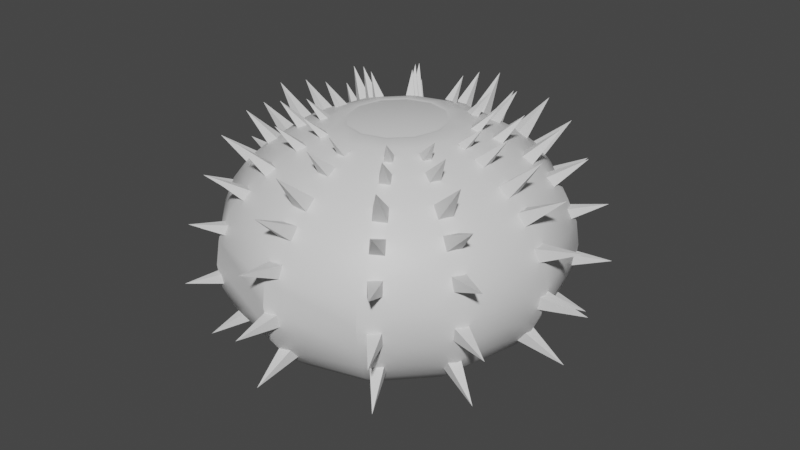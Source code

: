 # Source: RoundCactus.blend  (saved by Blender 3.6.11; exported with 4.5.12 LTS)
import bpy
from mathutils import Matrix  # noqa: F401  (used for matrix-valued properties, if any)

bpy.ops.wm.read_factory_settings(use_empty=True)
scene = bpy.context.scene
scene.name = 'Scene'

# ---- collections
col_collection = bpy.data.collections.new('Collection'); scene.collection.children.link(col_collection)

# ---- materials (node trees are filled in below, after node groups)
mat_material = bpy.data.materials.new('Material')

# ---- node groups
ng_auto_smooth = bpy.data.node_groups.new('Auto Smooth', 'GeometryNodeTree')
_s = ng_auto_smooth.interface.new_socket(name='Geometry', in_out='OUTPUT', socket_type='NodeSocketGeometry')
_s = ng_auto_smooth.interface.new_socket(name='Geometry', in_out='INPUT', socket_type='NodeSocketGeometry')
_s = ng_auto_smooth.interface.new_socket(name='Angle', in_out='INPUT', socket_type='NodeSocketFloat')
_s.subtype = 'ANGLE'
_s.min_value = 0.0
_s.max_value = 3.142
ng_auto_smooth.is_modifier = True
_N = ng_auto_smooth.nodes; _L = ng_auto_smooth.links
n0 = _N.new('NodeGroupOutput'); n0.name = 'Group Output'; n0.location = (480, -100)
n1 = _N.new('NodeGroupInput'); n1.name = 'Group Input'; n1.location = (-420, -300)
n2 = _N.new('NodeGroupInput'); n2.name = 'Group Input.001'; n2.location = (-60, -100)
n3 = _N.new('GeometryNodeSetShadeSmooth'); n3.name = 'Set Shade Smooth'; n3.location = (120, -100)
n3.domain = 'EDGE'
n4 = _N.new('GeometryNodeSetShadeSmooth'); n4.name = 'Set Shade Smooth.001'; n4.location = (300, -100)
n5 = _N.new('GeometryNodeInputMeshEdgeAngle'); n5.name = 'Edge Angle'; n5.location = (-420, -220)
n6 = _N.new('GeometryNodeInputEdgeSmooth'); n6.name = 'Is Edge Smooth'; n6.location = (-60, -160)
n7 = _N.new('GeometryNodeInputShadeSmooth'); n7.name = 'Is Face Smooth'; n7.location = (-240, -340)
n8 = _N.new('FunctionNodeBooleanMath'); n8.name = 'Boolean Math'; n8.location = (-60, -220)
n9 = _N.new('FunctionNodeCompare'); n9.name = 'Compare'; n9.location = (-240, -180)
n9.operation = 'LESS_EQUAL'
_L.new(n5.outputs[0], n9.inputs[0])
_L.new(n4.outputs[0], n0.inputs[0])
_L.new(n1.outputs[1], n9.inputs[1])
_L.new(n9.outputs[0], n8.inputs[0])
_L.new(n7.outputs[0], n8.inputs[1])
_L.new(n2.outputs[0], n3.inputs[0])
_L.new(n6.outputs[0], n3.inputs[1])
_L.new(n3.outputs[0], n4.inputs[0])
_L.new(n8.outputs[0], n3.inputs[2])
n0.is_active_output = True

# ---- material node trees
mat_material.use_nodes = True; mat_material.node_tree.nodes.clear()
_N = mat_material.node_tree.nodes; _L = mat_material.node_tree.links
n0 = _N.new('ShaderNodeBsdfPrincipled'); n0.name = 'Principled BSDF'; n0.location = (10, 300)
n0.distribution = 'GGX'
n0.subsurface_method = 'RANDOM_WALK_SKIN'
n0.inputs[3].default_value = 1.45
n0.inputs[27].default_value = (0.0, 0.0, 0.0, 1.0)
n0.inputs[28].default_value = 1.0
n1 = _N.new('ShaderNodeOutputMaterial'); n1.name = 'Material Output'; n1.location = (300, 300)
_L.new(n0.outputs[0], n1.inputs[0])
n1.is_active_output = True

# ---- world
world_world = bpy.data.worlds.new('World'); scene.world = world_world
world_world.use_nodes = True; world_world.node_tree.nodes.clear()
_N = world_world.node_tree.nodes; _L = world_world.node_tree.links
n0 = _N.new('ShaderNodeOutputWorld'); n0.name = 'World Output'; n0.location = (300, 300)
n1 = _N.new('ShaderNodeBackground'); n1.name = 'Background'; n1.location = (10, 300)
n1.inputs[0].default_value = (0.05088, 0.05088, 0.05088, 1.0)
_L.new(n1.outputs[0], n0.inputs[0])
n0.is_active_output = True
world_world.color = (0.05088, 0.05088, 0.05088)
world_world.use_sun_shadow = False
world_world.sun_shadow_jitter_overblur = 0.0

# ---- meshes
me_cylinder_010 = bpy.data.meshes.new('Cylinder.010')
me_cylinder_010.from_pydata([(0.007451, 0.2312, 0.06357), (-0.006021, 0.2781, 0.1315), (0.007826, 0.213, 0.07907), (-0.01645, 0.2307, 0.06356), (-0.01608, 0.2125, 0.07907), (0.007451, 0.2909, -0.09888), (-0.006021, 0.3727, -0.08779), (0.007826, 0.2901, -0.07499), (-0.01645, 0.2905, -0.09852), (-0.01608, 0.2897, -0.07463), (0.007451, 0.2845, -0.02327), (-0.006021, 0.359, 0.01209), (0.007826, 0.2765, -0.0007439), (-0.01645, 0.284, -0.02303), (-0.01608, 0.276, -0.000501), (0.007451, 0.2628, 0.02882), (-0.006021, 0.3229, 0.08547), (0.007826, 0.2483, 0.04778), (-0.01645, 0.2623, 0.02892), (-0.01608, 0.2478, 0.04788), (0.007451, 0.2587, -0.166), (-0.006021, 0.3388, -0.1859), (0.007826, 0.2668, -0.1435), (-0.01645, 0.2585, -0.1655), (-0.01608, 0.2666, -0.143), (0.2159, -0.01254, 0.06357), (0.2628, 0.000934, 0.1315), (0.1977, -0.01291, 0.07907), (0.2154, 0.01136, 0.06356), (0.1972, 0.01099, 0.07907), (0.2756, -0.01254, -0.09888), (0.3574, 0.000934, -0.08779), (0.2748, -0.01291, -0.07499), (0.2752, 0.01136, -0.09852), (0.2744, 0.01099, -0.07463), (0.2692, -0.01254, -0.02327), (0.3437, 0.000934, 0.01209), (0.2612, -0.01291, -0.0007439), (0.2687, 0.01136, -0.02303), (0.2607, 0.01099, -0.000501), (0.2475, -0.01254, 0.02882), (0.3075, 0.000934, 0.08547), (0.2329, -0.01291, 0.04778), (0.247, 0.01136, 0.02892), (0.2325, 0.01099, 0.04788), (0.2434, -0.01254, -0.166), (0.3235, 0.000934, -0.1859), (0.2515, -0.01291, -0.1435), (0.2432, 0.01136, -0.1655), (0.2513, 0.01099, -0.143), (0.1141, 0.1823, 0.06357), (0.1259, 0.2296, 0.1315), (0.1053, 0.1664, 0.07907), (0.09313, 0.1938, 0.06356), (0.08434, 0.1779, 0.07907), (0.144, 0.234, -0.09888), (0.1733, 0.3115, -0.08779), (0.1439, 0.2331, -0.07499), (0.1231, 0.2456, -0.09852), (0.123, 0.2448, -0.07463), (0.1408, 0.2284, -0.02327), (0.1665, 0.2997, 0.01209), (0.1371, 0.2213, -0.0007439), (0.1199, 0.24, -0.02303), (0.1162, 0.2329, -0.000501), (0.1299, 0.2097, 0.02882), (0.1483, 0.2684, 0.08547), (0.1229, 0.1969, 0.04778), (0.109, 0.2212, 0.02892), (0.102, 0.2084, 0.04788), (0.1279, 0.2061, -0.166), (0.1563, 0.2822, -0.1859), (0.1322, 0.2129, -0.1435), (0.1071, 0.2179, -0.1655), (0.1115, 0.2248, -0.143), (0.1804, 0.09197, 0.06357), (0.2148, 0.1266, 0.1315), (0.1647, 0.08276, 0.07907), (0.1683, 0.1126, 0.06356), (0.1526, 0.1034, 0.07907), (0.2325, 0.1211, -0.09888), (0.2973, 0.1728, -0.08779), (0.232, 0.1204, -0.07499), (0.2205, 0.1418, -0.09852), (0.22, 0.1411, -0.07463), (0.2269, 0.118, -0.02327), (0.2854, 0.1662, 0.01209), (0.2201, 0.1138, -0.0007439), (0.2149, 0.1386, -0.02303), (0.2081, 0.1344, -0.000501), (0.208, 0.1074, 0.02882), (0.2538, 0.1485, 0.08547), (0.1955, 0.09998, 0.04778), (0.1959, 0.128, 0.02892), (0.1834, 0.1206, 0.04788), (0.2044, 0.1054, -0.166), (0.2677, 0.1563, -0.1859), (0.2117, 0.109, -0.1435), (0.1926, 0.1262, -0.1655), (0.1998, 0.1298, -0.143), (-0.108, 0.1962, 0.06357), (-0.1448, 0.2282, 0.1315), (-0.09777, 0.1811, 0.07907), (-0.1278, 0.1827, 0.06356), (-0.1175, 0.1677, 0.07907), (-0.1405, 0.2462, -0.09888), (-0.1963, 0.3075, -0.08779), (-0.1398, 0.2458, -0.07499), (-0.1604, 0.2329, -0.09852), (-0.1596, 0.2325, -0.07463), (-0.137, 0.2409, -0.02327), (-0.1889, 0.2961, 0.01209), (-0.1323, 0.2344, -0.0007439), (-0.1568, 0.2275, -0.02303), (-0.1521, 0.221, -0.000501), (-0.1252, 0.2227, 0.02882), (-0.1692, 0.2657, 0.08547), (-0.117, 0.2107, 0.04778), (-0.145, 0.2093, 0.02892), (-0.1368, 0.1973, 0.04788), (-0.123, 0.2193, -0.166), (-0.1779, 0.2791, -0.1859), (-0.1271, 0.2263, -0.1435), (-0.1429, 0.2061, -0.1655), (-0.147, 0.2131, -0.143), (-0.1754, 0.1312, 0.06357), (-0.2229, 0.1427, 0.1315), (-0.1594, 0.1225, 0.07907), (-0.1868, 0.1102, 0.06356), (-0.1708, 0.1015, 0.07907), (-0.2273, 0.1607, -0.09888), (-0.3051, 0.1894, -0.08779), (-0.2265, 0.1606, -0.07499), (-0.2389, 0.1398, -0.09852), (-0.238, 0.1397, -0.07463), (-0.2218, 0.1575, -0.02327), (-0.2933, 0.1827, 0.01209), (-0.2146, 0.1539, -0.0007439), (-0.2332, 0.1365, -0.02303), (-0.2261, 0.1329, -0.000501), (-0.203, 0.1468, 0.02882), (-0.2618, 0.1648, 0.08547), (-0.1901, 0.14, 0.04778), (-0.2143, 0.1258, 0.02892), (-0.2015, 0.119, 0.04788), (-0.1994, 0.1448, -0.166), (-0.2757, 0.1727, -0.1859), (-0.2062, 0.1491, -0.1435), (-0.211, 0.1239, -0.1655), (-0.2179, 0.1283, -0.143), (-0.2148, 0.01427, 0.06357), (-0.2617, 0.0008003, 0.1315), (-0.1966, 0.01465, 0.07907), (-0.2143, -0.00963, 0.06356), (-0.1961, -0.009254, 0.07907), (-0.2745, 0.01427, -0.09888), (-0.3563, 0.0008003, -0.08779), (-0.2737, 0.01465, -0.07499), (-0.2742, -0.009629, -0.09852), (-0.2734, -0.009254, -0.07463), (-0.2681, 0.01427, -0.02327), (-0.3427, 0.0008003, 0.01209), (-0.2601, 0.01465, -0.0007439), (-0.2677, -0.009629, -0.02303), (-0.2597, -0.009254, -0.000501), (-0.2465, 0.01427, 0.02882), (-0.3065, 0.0008003, 0.08547), (-0.2319, 0.01465, 0.04778), (-0.246, -0.009629, 0.02892), (-0.2314, -0.009254, 0.04788), (-0.2424, 0.01427, -0.166), (-0.3224, 0.0008004, -0.1859), (-0.2505, 0.01465, -0.1435), (-0.2422, -0.009629, -0.1655), (-0.2503, -0.009254, -0.143), (-0.004367, -0.2297, 0.06357), (0.009105, -0.2766, 0.1315), (-0.004742, -0.2115, 0.07907), (0.01953, -0.2292, 0.06356), (0.01916, -0.211, 0.07907), (-0.004367, -0.2894, -0.09888), (0.009105, -0.3712, -0.08779), (-0.004742, -0.2886, -0.07499), (0.01953, -0.2891, -0.09852), (0.01916, -0.2883, -0.07463), (-0.004367, -0.283, -0.02327), (0.009105, -0.3576, 0.01209), (-0.004742, -0.275, -0.0007439), (0.01953, -0.2826, -0.02303), (0.01916, -0.2746, -0.000501), (-0.004367, -0.2614, 0.02882), (0.009105, -0.3214, 0.08547), (-0.004742, -0.2468, 0.04778), (0.01953, -0.2609, 0.02892), (0.01916, -0.2463, 0.04788), (-0.004367, -0.2572, -0.166), (0.009105, -0.3373, -0.1859), (-0.004742, -0.2653, -0.1435), (0.01953, -0.2571, -0.1655), (0.01916, -0.2652, -0.143), (-0.111, -0.1808, 0.06357), (-0.1228, -0.2282, 0.1315), (-0.1022, -0.1649, 0.07907), (-0.09004, -0.1924, 0.06356), (-0.08125, -0.1764, 0.07907), (-0.1409, -0.2325, -0.09888), (-0.1702, -0.31, -0.08779), (-0.1408, -0.2316, -0.07499), (-0.12, -0.2442, -0.09852), (-0.12, -0.2433, -0.07463), (-0.1377, -0.227, -0.02327), (-0.1634, -0.2983, 0.01209), (-0.134, -0.2198, -0.0007439), (-0.1168, -0.2386, -0.02303), (-0.1131, -0.2314, -0.000501), (-0.1268, -0.2082, 0.02882), (-0.1453, -0.2669, 0.08547), (-0.1199, -0.1954, 0.04778), (-0.1059, -0.2198, 0.02892), (-0.09893, -0.207, 0.04788), (-0.1248, -0.2047, -0.166), (-0.1532, -0.2807, -0.1859), (-0.1292, -0.2115, -0.1435), (-0.104, -0.2165, -0.1655), (-0.1084, -0.2233, -0.143), (-0.1773, -0.09051, 0.06357), (-0.2117, -0.1252, 0.1315), (-0.1616, -0.0813, 0.07907), (-0.1652, -0.1111, 0.06356), (-0.1495, -0.1019, 0.07907), (-0.2294, -0.1197, -0.09888), (-0.2942, -0.1714, -0.08779), (-0.2289, -0.1189, -0.07499), (-0.2174, -0.1403, -0.09852), (-0.2169, -0.1396, -0.07463), (-0.2238, -0.1165, -0.02327), (-0.2823, -0.1647, 0.01209), (-0.217, -0.1123, -0.0007439), (-0.2118, -0.1372, -0.02303), (-0.205, -0.1329, -0.000501), (-0.2049, -0.106, 0.02882), (-0.2508, -0.147, 0.08547), (-0.1924, -0.09852, 0.04778), (-0.1928, -0.1266, 0.02892), (-0.1803, -0.1191, 0.04788), (-0.2013, -0.104, -0.166), (-0.2647, -0.1548, -0.1859), (-0.2086, -0.1076, -0.1435), (-0.1895, -0.1247, -0.1655), (-0.1968, -0.1283, -0.143), (0.1111, -0.1947, 0.06357), (0.1479, -0.2267, 0.1315), (0.1009, -0.1797, 0.07907), (0.1309, -0.1813, 0.06356), (0.1206, -0.1662, 0.07907), (0.1436, -0.2448, -0.09888), (0.1994, -0.306, -0.08779), (0.1428, -0.2443, -0.07499), (0.1634, -0.2315, -0.09852), (0.1627, -0.231, -0.07463), (0.1401, -0.2394, -0.02327), (0.192, -0.2946, 0.01209), (0.1354, -0.2329, -0.000744), (0.1599, -0.226, -0.02303), (0.1552, -0.2195, -0.000501), (0.1283, -0.2212, 0.02882), (0.1723, -0.2643, 0.08547), (0.1201, -0.2092, 0.04778), (0.1481, -0.2078, 0.02892), (0.1398, -0.1958, 0.04788), (0.1261, -0.2178, -0.166), (0.181, -0.2776, -0.1859), (0.1302, -0.2248, -0.1435), (0.146, -0.2046, -0.1655), (0.1501, -0.2116, -0.143), (0.1785, -0.1298, 0.06357), (0.226, -0.1412, 0.1315), (0.1625, -0.1211, 0.07907), (0.1899, -0.1087, 0.06356), (0.1739, -0.1001, 0.07907), (0.2304, -0.1592, -0.09888), (0.3082, -0.188, -0.08779), (0.2295, -0.1592, -0.07499), (0.2419, -0.1383, -0.09852), (0.2411, -0.1382, -0.07463), (0.2249, -0.1561, -0.02327), (0.2964, -0.1812, 0.01209), (0.2177, -0.1525, -0.0007439), (0.2363, -0.1351, -0.02303), (0.2291, -0.1315, -0.000501), (0.206, -0.1454, 0.02882), (0.2649, -0.1633, 0.08547), (0.1932, -0.1385, 0.04778), (0.2174, -0.1244, 0.02892), (0.2046, -0.1175, 0.04788), (0.2025, -0.1434, -0.166), (0.2788, -0.1712, -0.1859), (0.2093, -0.1477, -0.1435), (0.2141, -0.1225, -0.1655), (0.221, -0.1268, -0.143), (0.006069, 0.1788, 0.09797), (-0.00434, 0.215, 0.1504), (0.006359, 0.1647, 0.1099), (-0.0124, 0.1784, 0.09796), (-0.01211, 0.1643, 0.1099), (0.1671, -0.009516, 0.09797), (0.2033, 0.0008928, 0.1504), (0.153, -0.009806, 0.1099), (0.1667, 0.008951, 0.09796), (0.1527, 0.008661, 0.1099), (0.08844, 0.141, 0.09797), (0.09759, 0.1776, 0.1504), (0.08165, 0.1287, 0.1099), (0.07226, 0.1499, 0.09796), (0.06547, 0.1376, 0.1099), (0.1397, 0.07123, 0.09797), (0.1662, 0.09801, 0.1504), (0.1276, 0.06411, 0.1099), (0.1303, 0.08716, 0.09796), (0.1182, 0.08004, 0.1099), (-0.08313, 0.1517, 0.09797), (-0.1116, 0.1765, 0.1504), (-0.07523, 0.1401, 0.1099), (-0.0984, 0.1414, 0.09796), (-0.09051, 0.1297, 0.1099), (-0.1352, 0.1015, 0.09797), (-0.1719, 0.1104, 0.1504), (-0.1229, 0.09485, 0.1099), (-0.144, 0.0853, 0.09796), (-0.1317, 0.07861, 0.1099), (-0.1657, 0.0112, 0.09797), (-0.2019, 0.0007895, 0.1504), (-0.1516, 0.01149, 0.1099), (-0.1653, -0.007269, 0.09796), (-0.1512, -0.006979, 0.1099), (-0.003062, -0.1773, 0.09797), (0.007347, -0.2136, 0.1504), (-0.003352, -0.1633, 0.1099), (0.0154, -0.1769, 0.09796), (0.01511, -0.1629, 0.1099), (-0.08543, -0.1396, 0.09797), (-0.09458, -0.1761, 0.1504), (-0.07864, -0.1272, 0.1099), (-0.06926, -0.1485, 0.09796), (-0.06247, -0.1362, 0.1099), (-0.1367, -0.06976, 0.09797), (-0.1632, -0.09654, 0.1504), (-0.1246, -0.06264, 0.1099), (-0.1273, -0.08569, 0.09796), (-0.1152, -0.07857, 0.1099), (0.08613, -0.1503, 0.09797), (0.1146, -0.175, 0.1504), (0.07823, -0.1386, 0.1099), (0.1014, -0.1399, 0.09796), (0.09351, -0.1283, 0.1099), (0.1383, -0.1001, 0.09797), (0.1749, -0.1089, 0.1504), (0.1259, -0.09338, 0.1099), (0.147, -0.08383, 0.09796), (0.1347, -0.07714, 0.1099), (0.005027, 0.1393, 0.1158), (-0.003074, 0.1675, 0.1566), (0.005253, 0.1284, 0.1251), (-0.009345, 0.139, 0.1158), (-0.009119, 0.1281, 0.1251), (0.1303, -0.007239, 0.1158), (0.1586, 0.0008618, 0.1566), (0.1194, -0.007465, 0.1251), (0.13, 0.007133, 0.1158), (0.1191, 0.006908, 0.1251), (0.06913, 0.1099, 0.1158), (0.07625, 0.1384, 0.1566), (0.06385, 0.1003, 0.1251), (0.05654, 0.1169, 0.1158), (0.05126, 0.1073, 0.1251), (0.109, 0.0556, 0.1158), (0.1297, 0.07644, 0.1566), (0.09959, 0.05006, 0.1251), (0.1017, 0.068, 0.1158), (0.09231, 0.06246, 0.1251), (-0.06439, 0.1183, 0.1158), (-0.08654, 0.1375, 0.1566), (-0.05824, 0.1092, 0.1251), (-0.07628, 0.1102, 0.1158), (-0.07013, 0.1011, 0.1251), (-0.105, 0.0792, 0.1158), (-0.1335, 0.08609, 0.1566), (-0.09533, 0.07399, 0.1251), (-0.1118, 0.06655, 0.1158), (-0.1022, 0.06134, 0.1251), (-0.1286, 0.008882, 0.1158), (-0.1568, 0.0007814, 0.1566), (-0.1177, 0.009108, 0.1251), (-0.1283, -0.00549, 0.1158), (-0.1174, -0.005264, 0.1251), (-0.002079, -0.1378, 0.1158), (0.006022, -0.166, 0.1566), (-0.002305, -0.1269, 0.1251), (0.01229, -0.1375, 0.1158), (0.01207, -0.1266, 0.1251), (-0.06619, -0.1084, 0.1158), (-0.0733, -0.1369, 0.1566), (-0.0609, -0.09886, 0.1251), (-0.0536, -0.1154, 0.1158), (-0.04831, -0.1058, 0.1251), (-0.1061, -0.05413, 0.1158), (-0.1267, -0.07497, 0.1566), (-0.09664, -0.04859, 0.1251), (-0.0988, -0.06652, 0.1158), (-0.08936, -0.06098, 0.1251), (0.06734, -0.1168, 0.1158), (0.08949, -0.136, 0.1566), (0.06119, -0.1077, 0.1251), (0.07923, -0.1087, 0.1158), (0.07308, -0.09965, 0.1251), (0.1079, -0.07772, 0.1158), (0.1364, -0.08461, 0.1566), (0.09828, -0.07251, 0.1251), (0.1147, -0.06508, 0.1158), (0.1051, -0.05987, 0.1251), (-0.002667, 0.213, 0.0825), (-0.002667, 0.2507, 0.05061), (-0.002667, 0.2507, -0.1832), (-0.002667, 0.167, -0.2413), (0.03538, 0.06786, 0.1344), (0.05249, 0.09904, 0.1281), (0.0774, 0.1444, 0.1087), (0.09924, 0.1842, 0.0825), (0.1172, 0.2169, 0.05061), (0.1305, 0.2412, 0.01422), (0.1387, 0.2561, -0.02526), (0.1415, 0.2612, -0.06631), (0.1387, 0.2561, -0.1074), (0.1305, 0.2412, -0.1469), (0.1172, 0.2169, -0.1832), (0.09924, 0.1842, -0.2151), (0.0774, 0.1444, -0.2413), (0.05249, 0.09904, -0.2582), (0.03478, 0.06678, -0.2624), (0.06323, 0.03856, 0.1344), (0.09286, 0.05656, 0.1281), (0.136, 0.08277, 0.1087), (0.1738, 0.1057, 0.0825), (0.2049, 0.1246, 0.05061), (0.228, 0.1386, 0.01422), (0.2422, 0.1472, -0.02526), (0.247, 0.1502, -0.06631), (0.2422, 0.1472, -0.1074), (0.228, 0.1386, -0.1469), (0.2049, 0.1246, -0.1832), (0.1738, 0.1057, -0.2151), (0.136, 0.08277, -0.2413), (0.09286, 0.05656, -0.2582), (0.0622, 0.03793, -0.2624), (0.07342, -0.001464, 0.1344), (0.1076, -0.001464, 0.1281), (0.1575, -0.001464, 0.1087), (0.2012, -0.001464, 0.0825), (0.237, -0.001464, 0.05061), (0.2636, -0.001464, 0.01422), (0.28, -0.001464, -0.02526), (0.2856, -0.001464, -0.06631), (0.28, -0.001464, -0.1074), (0.2636, -0.001464, -0.1469), (0.237, -0.001464, -0.1832), (0.2012, -0.001464, -0.2151), (0.1575, -0.001464, -0.2413), (0.1076, -0.001464, -0.2582), (0.07223, -0.001464, -0.2624), (0.06323, -0.04149, 0.1344), (0.09286, -0.05949, 0.1281), (0.136, -0.0857, 0.1087), (0.1738, -0.1087, 0.0825), (0.2049, -0.1275, 0.05061), (0.228, -0.1415, 0.01422), (0.2422, -0.1502, -0.02526), (0.247, -0.1531, -0.06631), (0.2422, -0.1502, -0.1074), (0.228, -0.1415, -0.1469), (0.2049, -0.1275, -0.1832), (0.1738, -0.1087, -0.2151), (0.136, -0.0857, -0.2413), (0.09286, -0.05949, -0.2582), (0.0622, -0.04086, -0.2624), (0.03538, -0.07079, 0.1344), (0.05249, -0.102, 0.1281), (0.0774, -0.1474, 0.1087), (0.09924, -0.1872, 0.0825), (0.1172, -0.2198, 0.05061), (0.1305, -0.2441, 0.01422), (0.1387, -0.259, -0.02526), (0.1415, -0.2641, -0.06631), (0.1387, -0.259, -0.1074), (0.1305, -0.2441, -0.1469), (0.1172, -0.2198, -0.1832), (0.09924, -0.1872, -0.2151), (0.0774, -0.1474, -0.2413), (0.05249, -0.102, -0.2582), (0.03478, -0.0697, -0.2624), (-0.002667, -0.08151, 0.1344), (-0.002667, -0.1175, 0.1281), (-0.002667, -0.1699, 0.1087), (-0.002667, -0.2159, 0.0825), (-0.002667, -0.2536, 0.05061), (-0.002667, -0.2816, 0.01422), (-0.002667, -0.2989, -0.02526), (-0.002667, -0.3047, -0.06631), (-0.002667, -0.2989, -0.1074), (-0.002667, -0.2816, -0.1469), (-0.002667, -0.2536, -0.1832), (-0.002667, -0.2159, -0.2151), (-0.002667, -0.1699, -0.2413), (-0.002667, -0.1175, -0.2582), (-0.002667, -0.08026, -0.2624), (-0.04071, -0.07079, 0.1344), (-0.05782, -0.102, 0.1281), (-0.08274, -0.1474, 0.1087), (-0.1046, -0.1872, 0.0825), (-0.1225, -0.2198, 0.05061), (-0.1358, -0.2441, 0.01422), (-0.144, -0.259, -0.02526), (-0.1468, -0.2641, -0.06631), (-0.144, -0.259, -0.1074), (-0.1358, -0.2441, -0.1469), (-0.1225, -0.2198, -0.1832), (-0.1046, -0.1872, -0.2151), (-0.08274, -0.1474, -0.2413), (-0.05782, -0.102, -0.2582), (-0.04012, -0.0697, -0.2624), (-0.06856, -0.04149, 0.1344), (-0.09819, -0.05949, 0.1281), (-0.1414, -0.0857, 0.1087), (-0.1792, -0.1087, 0.0825), (-0.2102, -0.1275, 0.05061), (-0.2333, -0.1415, 0.01422), (-0.2475, -0.1502, -0.02526), (-0.2523, -0.1531, -0.06631), (-0.2475, -0.1502, -0.1074), (-0.2333, -0.1415, -0.1469), (-0.2102, -0.1275, -0.1832), (-0.1792, -0.1087, -0.2151), (-0.1414, -0.0857, -0.2413), (-0.09819, -0.05949, -0.2582), (-0.06753, -0.04086, -0.2624), (-0.07876, -0.001464, 0.1344), (-0.113, -0.001464, 0.1281), (-0.1628, -0.001464, 0.1087), (-0.2065, -0.001464, 0.0825), (-0.2423, -0.001464, 0.05061), (-0.269, -0.001464, 0.01422), (-0.2854, -0.001464, -0.02526), (-0.2909, -0.001464, -0.06631), (-0.2854, -0.001464, -0.1074), (-0.269, -0.001464, -0.1469), (-0.2423, -0.001464, -0.1832), (-0.2065, -0.001464, -0.2151), (-0.1628, -0.001464, -0.2413), (-0.113, -0.001464, -0.2582), (-0.07757, -0.001464, -0.2624), (-0.06856, 0.03856, 0.1344), (-0.09819, 0.05656, 0.1281), (-0.1414, 0.08277, 0.1087), (-0.1792, 0.1057, 0.0825), (-0.2102, 0.1246, 0.05061), (-0.2333, 0.1386, 0.01422), (-0.2475, 0.1472, -0.02526), (-0.2523, 0.1502, -0.06631), (-0.2475, 0.1472, -0.1074), (-0.2333, 0.1386, -0.1469), (-0.2102, 0.1246, -0.1832), (-0.1792, 0.1057, -0.2151), (-0.1414, 0.08277, -0.2413), (-0.09819, 0.05656, -0.2582), (-0.06753, 0.03793, -0.2624), (-0.04071, 0.06786, 0.1344), (-0.05782, 0.09904, 0.1281), (-0.08274, 0.1444, 0.1087), (-0.1046, 0.1842, 0.0825), (-0.1225, 0.2169, 0.05061), (-0.1358, 0.2412, 0.01422), (-0.144, 0.2561, -0.02526), (-0.1468, 0.2612, -0.06631), (-0.144, 0.2561, -0.1074), (-0.1358, 0.2412, -0.1469), (-0.1225, 0.2169, -0.1832), (-0.1046, 0.1842, -0.2151), (-0.08274, 0.1444, -0.2413), (-0.05782, 0.09904, -0.2582), (-0.04012, 0.06678, -0.2624), (-0.002667, 0.07859, 0.1344), (-0.002667, 0.1146, 0.1281), (-0.002667, 0.167, 0.1087), (-0.002667, 0.2787, 0.01422), (-0.002667, 0.296, -0.02526), (-0.002667, 0.3018, -0.06631), (-0.002667, 0.296, -0.1074), (-0.002667, 0.2787, -0.1469), (-0.002667, 0.213, -0.2151), (-0.002667, 0.1146, -0.2582), (-0.002667, 0.07733, -0.2624), (0.03948, 0.07534, 0.1343), (0.07034, 0.04288, 0.1343), (0.08163, -0.001464, 0.1343), (0.07034, -0.04581, 0.1343), (0.03948, -0.07827, 0.1343), (-0.002667, -0.09015, 0.1343), (-0.04482, -0.07827, 0.1343), (-0.07567, -0.04581, 0.1343), (-0.08697, -0.001464, 0.1343), (-0.07567, 0.04288, 0.1343), (-0.04482, 0.07534, 0.1343), (-0.002667, 0.08722, 0.1343), (0.06505, 0.03967, 0.1337), (0.03643, 0.06978, 0.1337), (0.07553, -0.001464, 0.1337), (0.06505, -0.0426, 0.1337), (0.03643, -0.07271, 0.1337), (-0.002667, -0.08373, 0.1337), (-0.04177, -0.07271, 0.1337), (-0.07039, -0.0426, 0.1337), (-0.08087, -0.001464, 0.1337), (-0.07039, 0.03967, 0.1337), (-0.04177, 0.06978, 0.1337), (-0.002667, 0.0808, 0.1337), (0.03802, 0.07268, 0.1336), (0.06781, 0.04134, 0.1336), (0.07871, -0.001464, 0.1336), (0.06781, -0.04427, 0.1336), (0.03802, -0.07561, 0.1336), (-0.002667, -0.08708, 0.1336), (-0.04336, -0.07561, 0.1336), (-0.07315, -0.04427, 0.1336), (-0.08405, -0.001464, 0.1336), (-0.07315, 0.04134, 0.1336), (-0.04336, 0.07268, 0.1336), (-0.002667, 0.08415, 0.1336)], [], [(0, 1, 2), (2, 1, 4), (4, 1, 3), (3, 1, 0), (2, 4, 3, 0), (5, 6, 7), (7, 6, 9), (9, 6, 8), (8, 6, 5), (7, 9, 8, 5), (10, 11, 12), (12, 11, 14), (14, 11, 13), (13, 11, 10), (12, 14, 13, 10), (15, 16, 17), (17, 16, 19), (19, 16, 18), (18, 16, 15), (17, 19, 18, 15), (20, 21, 22), (22, 21, 24), (24, 21, 23), (23, 21, 20), (22, 24, 23, 20), (25, 26, 27), (27, 26, 29), (29, 26, 28), (28, 26, 25), (27, 29, 28, 25), (30, 31, 32), (32, 31, 34), (34, 31, 33), (33, 31, 30), (32, 34, 33, 30), (35, 36, 37), (37, 36, 39), (39, 36, 38), (38, 36, 35), (37, 39, 38, 35), (40, 41, 42), (42, 41, 44), (44, 41, 43), (43, 41, 40), (42, 44, 43, 40), (45, 46, 47), (47, 46, 49), (49, 46, 48), (48, 46, 45), (47, 49, 48, 45), (50, 51, 52), (52, 51, 54), (54, 51, 53), (53, 51, 50), (52, 54, 53, 50), (55, 56, 57), (57, 56, 59), (59, 56, 58), (58, 56, 55), (57, 59, 58, 55), (60, 61, 62), (62, 61, 64), (64, 61, 63), (63, 61, 60), (62, 64, 63, 60), (65, 66, 67), (67, 66, 69), (69, 66, 68), (68, 66, 65), (67, 69, 68, 65), (70, 71, 72), (72, 71, 74), (74, 71, 73), (73, 71, 70), (72, 74, 73, 70), (75, 76, 77), (77, 76, 79), (79, 76, 78), (78, 76, 75), (77, 79, 78, 75), (80, 81, 82), (82, 81, 84), (84, 81, 83), (83, 81, 80), (82, 84, 83, 80), (85, 86, 87), (87, 86, 89), (89, 86, 88), (88, 86, 85), (87, 89, 88, 85), (90, 91, 92), (92, 91, 94), (94, 91, 93), (93, 91, 90), (92, 94, 93, 90), (95, 96, 97), (97, 96, 99), (99, 96, 98), (98, 96, 95), (97, 99, 98, 95), (100, 101, 102), (102, 101, 104), (104, 101, 103), (103, 101, 100), (102, 104, 103, 100), (105, 106, 107), (107, 106, 109), (109, 106, 108), (108, 106, 105), (107, 109, 108, 105), (110, 111, 112), (112, 111, 114), (114, 111, 113), (113, 111, 110), (112, 114, 113, 110), (115, 116, 117), (117, 116, 119), (119, 116, 118), (118, 116, 115), (117, 119, 118, 115), (120, 121, 122), (122, 121, 124), (124, 121, 123), (123, 121, 120), (122, 124, 123, 120), (125, 126, 127), (127, 126, 129), (129, 126, 128), (128, 126, 125), (127, 129, 128, 125), (130, 131, 132), (132, 131, 134), (134, 131, 133), (133, 131, 130), (132, 134, 133, 130), (135, 136, 137), (137, 136, 139), (139, 136, 138), (138, 136, 135), (137, 139, 138, 135), (140, 141, 142), (142, 141, 144), (144, 141, 143), (143, 141, 140), (142, 144, 143, 140), (145, 146, 147), (147, 146, 149), (149, 146, 148), (148, 146, 145), (147, 149, 148, 145), (150, 151, 152), (152, 151, 154), (154, 151, 153), (153, 151, 150), (152, 154, 153, 150), (155, 156, 157), (157, 156, 159), (159, 156, 158), (158, 156, 155), (157, 159, 158, 155), (160, 161, 162), (162, 161, 164), (164, 161, 163), (163, 161, 160), (162, 164, 163, 160), (165, 166, 167), (167, 166, 169), (169, 166, 168), (168, 166, 165), (167, 169, 168, 165), (170, 171, 172), (172, 171, 174), (174, 171, 173), (173, 171, 170), (172, 174, 173, 170), (175, 176, 177), (177, 176, 179), (179, 176, 178), (178, 176, 175), (177, 179, 178, 175), (180, 181, 182), (182, 181, 184), (184, 181, 183), (183, 181, 180), (182, 184, 183, 180), (185, 186, 187), (187, 186, 189), (189, 186, 188), (188, 186, 185), (187, 189, 188, 185), (190, 191, 192), (192, 191, 194), (194, 191, 193), (193, 191, 190), (192, 194, 193, 190), (195, 196, 197), (197, 196, 199), (199, 196, 198), (198, 196, 195), (197, 199, 198, 195), (200, 201, 202), (202, 201, 204), (204, 201, 203), (203, 201, 200), (202, 204, 203, 200), (205, 206, 207), (207, 206, 209), (209, 206, 208), (208, 206, 205), (207, 209, 208, 205), (210, 211, 212), (212, 211, 214), (214, 211, 213), (213, 211, 210), (212, 214, 213, 210), (215, 216, 217), (217, 216, 219), (219, 216, 218), (218, 216, 215), (217, 219, 218, 215), (220, 221, 222), (222, 221, 224), (224, 221, 223), (223, 221, 220), (222, 224, 223, 220), (225, 226, 227), (227, 226, 229), (229, 226, 228), (228, 226, 225), (227, 229, 228, 225), (230, 231, 232), (232, 231, 234), (234, 231, 233), (233, 231, 230), (232, 234, 233, 230), (235, 236, 237), (237, 236, 239), (239, 236, 238), (238, 236, 235), (237, 239, 238, 235), (240, 241, 242), (242, 241, 244), (244, 241, 243), (243, 241, 240), (242, 244, 243, 240), (245, 246, 247), (247, 246, 249), (249, 246, 248), (248, 246, 245), (247, 249, 248, 245), (250, 251, 252), (252, 251, 254), (254, 251, 253), (253, 251, 250), (252, 254, 253, 250), (255, 256, 257), (257, 256, 259), (259, 256, 258), (258, 256, 255), (257, 259, 258, 255), (260, 261, 262), (262, 261, 264), (264, 261, 263), (263, 261, 260), (262, 264, 263, 260), (265, 266, 267), (267, 266, 269), (269, 266, 268), (268, 266, 265), (267, 269, 268, 265), (270, 271, 272), (272, 271, 274), (274, 271, 273), (273, 271, 270), (272, 274, 273, 270), (275, 276, 277), (277, 276, 279), (279, 276, 278), (278, 276, 275), (277, 279, 278, 275), (280, 281, 282), (282, 281, 284), (284, 281, 283), (283, 281, 280), (282, 284, 283, 280), (285, 286, 287), (287, 286, 289), (289, 286, 288), (288, 286, 285), (287, 289, 288, 285), (290, 291, 292), (292, 291, 294), (294, 291, 293), (293, 291, 290), (292, 294, 293, 290), (295, 296, 297), (297, 296, 299), (299, 296, 298), (298, 296, 295), (297, 299, 298, 295), (300, 301, 302), (302, 301, 304), (304, 301, 303), (303, 301, 300), (302, 304, 303, 300), (305, 306, 307), (307, 306, 309), (309, 306, 308), (308, 306, 305), (307, 309, 308, 305), (310, 311, 312), (312, 311, 314), (314, 311, 313), (313, 311, 310), (312, 314, 313, 310), (315, 316, 317), (317, 316, 319), (319, 316, 318), (318, 316, 315), (317, 319, 318, 315), (320, 321, 322), (322, 321, 324), (324, 321, 323), (323, 321, 320), (322, 324, 323, 320), (325, 326, 327), (327, 326, 329), (329, 326, 328), (328, 326, 325), (327, 329, 328, 325), (330, 331, 332), (332, 331, 334), (334, 331, 333), (333, 331, 330), (332, 334, 333, 330), (335, 336, 337), (337, 336, 339), (339, 336, 338), (338, 336, 335), (337, 339, 338, 335), (340, 341, 342), (342, 341, 344), (344, 341, 343), (343, 341, 340), (342, 344, 343, 340), (345, 346, 347), (347, 346, 349), (349, 346, 348), (348, 346, 345), (347, 349, 348, 345), (350, 351, 352), (352, 351, 354), (354, 351, 353), (353, 351, 350), (352, 354, 353, 350), (355, 356, 357), (357, 356, 359), (359, 356, 358), (358, 356, 355), (357, 359, 358, 355), (360, 361, 362), (362, 361, 364), (364, 361, 363), (363, 361, 360), (362, 364, 363, 360), (365, 366, 367), (367, 366, 369), (369, 366, 368), (368, 366, 365), (367, 369, 368, 365), (370, 371, 372), (372, 371, 374), (374, 371, 373), (373, 371, 370), (372, 374, 373, 370), (375, 376, 377), (377, 376, 379), (379, 376, 378), (378, 376, 375), (377, 379, 378, 375), (380, 381, 382), (382, 381, 384), (384, 381, 383), (383, 381, 380), (382, 384, 383, 380), (385, 386, 387), (387, 386, 389), (389, 386, 388), (388, 386, 385), (387, 389, 388, 385), (390, 391, 392), (392, 391, 394), (394, 391, 393), (393, 391, 390), (392, 394, 393, 390), (395, 396, 397), (397, 396, 399), (399, 396, 398), (398, 396, 395), (397, 399, 398, 395), (400, 401, 402), (402, 401, 404), (404, 401, 403), (403, 401, 400), (402, 404, 403, 400), (405, 406, 407), (407, 406, 409), (409, 406, 408), (408, 406, 405), (407, 409, 408, 405), (410, 411, 412), (412, 411, 414), (414, 411, 413), (413, 411, 410), (412, 414, 413, 410), (415, 416, 417), (417, 416, 419), (419, 416, 418), (418, 416, 415), (417, 419, 418, 415), (595, 594, 431, 432), (424, 439, 612, 613), (596, 595, 432, 433), (591, 590, 425, 426), (422, 596, 433, 434), (420, 591, 426, 427), (597, 422, 434, 435), (421, 420, 427, 428), (423, 597, 435, 436), (592, 421, 428, 429), (598, 423, 436, 437), (593, 592, 429, 430), (599, 598, 437, 438), (594, 593, 430, 431), (438, 437, 452, 453), (431, 430, 445, 446), (432, 431, 446, 447), (601, 600, 624, 625), (433, 432, 447, 448), (426, 425, 440, 441), (434, 433, 448, 449), (427, 426, 441, 442), (435, 434, 449, 450), (428, 427, 442, 443), (436, 435, 450, 451), (429, 428, 443, 444), (437, 436, 451, 452), (430, 429, 444, 445), (442, 441, 456, 457), (450, 449, 464, 465), (443, 442, 457, 458), (451, 450, 465, 466), (444, 443, 458, 459), (452, 451, 466, 467), (445, 444, 459, 460), (453, 452, 467, 468), (446, 445, 460, 461), (447, 446, 461, 462), (574, 589, 623, 622), (448, 447, 462, 463), (441, 440, 455, 456), (449, 448, 463, 464), (461, 460, 475, 476), (462, 461, 476, 477), (609, 608, 632, 633), (463, 462, 477, 478), (456, 455, 470, 471), (464, 463, 478, 479), (457, 456, 471, 472), (465, 464, 479, 480), (458, 457, 472, 473), (466, 465, 480, 481), (459, 458, 473, 474), (467, 466, 481, 482), (460, 459, 474, 475), (468, 467, 482, 483), (480, 479, 494, 495), (473, 472, 487, 488), (481, 480, 495, 496), (474, 473, 488, 489), (482, 481, 496, 497), (475, 474, 489, 490), (483, 482, 497, 498), (476, 475, 490, 491), (477, 476, 491, 492), (439, 454, 614, 612), (478, 477, 492, 493), (471, 470, 485, 486), (479, 478, 493, 494), (472, 471, 486, 487), (492, 491, 506, 507), (602, 601, 625, 626), (493, 492, 507, 508), (486, 485, 500, 501), (494, 493, 508, 509), (487, 486, 501, 502), (495, 494, 509, 510), (488, 487, 502, 503), (496, 495, 510, 511), (489, 488, 503, 504), (497, 496, 511, 512), (490, 489, 504, 505), (498, 497, 512, 513), (491, 490, 505, 506), (511, 510, 525, 526), (504, 503, 518, 519), (512, 511, 526, 527), (505, 504, 519, 520), (513, 512, 527, 528), (506, 505, 520, 521), (507, 506, 521, 522), (529, 544, 620, 619), (508, 507, 522, 523), (501, 500, 515, 516), (509, 508, 523, 524), (502, 501, 516, 517), (510, 509, 524, 525), (503, 502, 517, 518), (610, 609, 633, 634), (523, 522, 537, 538), (516, 515, 530, 531), (524, 523, 538, 539), (517, 516, 531, 532), (525, 524, 539, 540), (518, 517, 532, 533), (526, 525, 540, 541), (519, 518, 533, 534), (527, 526, 541, 542), (520, 519, 534, 535), (528, 527, 542, 543), (521, 520, 535, 536), (522, 521, 536, 537), (534, 533, 548, 549), (542, 541, 556, 557), (535, 534, 549, 550), (543, 542, 557, 558), (536, 535, 550, 551), (537, 536, 551, 552), (603, 602, 626, 627), (538, 537, 552, 553), (531, 530, 545, 546), (539, 538, 553, 554), (532, 531, 546, 547), (540, 539, 554, 555), (533, 532, 547, 548), (541, 540, 555, 556), (553, 552, 567, 568), (546, 545, 560, 561), (554, 553, 568, 569), (547, 546, 561, 562), (555, 554, 569, 570), (548, 547, 562, 563), (556, 555, 570, 571), (549, 548, 563, 564), (557, 556, 571, 572), (550, 549, 564, 565), (558, 557, 572, 573), (551, 550, 565, 566), (552, 551, 566, 567), (544, 559, 621, 620), (572, 571, 586, 587), (565, 564, 579, 580), (573, 572, 587, 588), (566, 565, 580, 581), (424, 589, 574, 559, 544, 529, 514, 499, 484, 469, 454, 439), (453, 468, 483, 498, 513, 528, 543, 558, 573, 588, 599, 438), (567, 566, 581, 582), (484, 499, 617, 616), (568, 567, 582, 583), (561, 560, 575, 576), (569, 568, 583, 584), (562, 561, 576, 577), (570, 569, 584, 585), (563, 562, 577, 578), (571, 570, 585, 586), (564, 563, 578, 579), (576, 575, 590, 591), (584, 583, 596, 422), (577, 576, 591, 420), (585, 584, 422, 597), (578, 577, 420, 421), (586, 585, 597, 423), (579, 578, 421, 592), (587, 586, 423, 598), (580, 579, 592, 593), (588, 587, 598, 599), (581, 580, 593, 594), (582, 581, 594, 595), (611, 610, 634, 635), (583, 582, 595, 596), (575, 610, 611, 590), (560, 609, 610, 575), (545, 608, 609, 560), (530, 607, 608, 545), (515, 606, 607, 530), (500, 605, 606, 515), (485, 604, 605, 500), (470, 603, 604, 485), (455, 602, 603, 470), (440, 601, 602, 455), (425, 600, 601, 440), (590, 611, 600, 425), (635, 623, 613, 624), (624, 613, 612, 625), (625, 612, 614, 626), (626, 614, 615, 627), (627, 615, 616, 628), (628, 616, 617, 629), (629, 617, 618, 630), (630, 618, 619, 631), (631, 619, 620, 632), (632, 620, 621, 633), (633, 621, 622, 634), (634, 622, 623, 635), (608, 607, 631, 632), (514, 529, 619, 618), (600, 611, 635, 624), (499, 514, 618, 617), (607, 606, 630, 631), (606, 605, 629, 630), (605, 604, 628, 629), (559, 574, 622, 621), (589, 424, 613, 623), (469, 484, 616, 615), (454, 469, 615, 614), (604, 603, 627, 628)])
me_cylinder_010.polygons.foreach_set('use_smooth', [True] * 626)
_uv = me_cylinder_010.uv_layers.new(name='UVMap')
_uv.uv.foreach_set('vector', [0.8256, 0.771, 0.834, 0.7064, 0.8443, 0.771, 0.2311, 0.8855, 0.2125, 0.9348, 0.2125, 0.8822, 0.7838, 0.7698, 0.802, 0.7064, 0.802, 0.7722, 0.6152, 0.8907, 0.6312, 0.8409, 0.6312, 0.8981, 0.983, 0.7036, 0.983, 0.6847, 0.9974, 0.6847, 0.9974, 0.7036, 0.8676, 0.1439, 0.849, 0.2047, 0.849, 0.1407, 0.06311, 0.7495, 0.05309, 0.815, 0.04418, 0.7495, 0.169, 0.7495, 0.169, 0.8149, 0.1504, 0.7531, 0.3173, 0.7487, 0.3173, 0.8143, 0.2986, 0.7513, 0.1285, 0.9797, 0.1472, 0.9794, 0.1472, 0.9983, 0.1285, 0.9985, 0.8673, 0.071, 0.8673, 0.1351, 0.8487, 0.07349, 0.7385, 0.7064, 0.7385, 0.7728, 0.7197, 0.7092, 0.8643, 0.4097, 0.8531, 0.4741, 0.8454, 0.4097, 0.8887, 0.2801, 0.8887, 0.3401, 0.8699, 0.2831, 0.9798, 0.3656, 0.9798, 0.3468, 0.9973, 0.3478, 0.9973, 0.3666, 0.5926, 0.8407, 0.5926, 0.776, 0.6112, 0.8382, 0.1059, 0.8176, 0.1059, 0.8778, 0.08725, 0.8207, 0.1267, 0.7495, 0.1267, 0.815, 0.1083, 0.7523, 0.6746, 0.9037, 0.6746, 0.9524, 0.656, 0.9073, 0.4891, 0.9922, 0.4891, 0.9735, 0.5035, 0.9752, 0.5035, 0.9939, 0.2099, 0.8169, 0.2028, 0.8797, 0.1909, 0.8169, 0.9287, 0.4787, 0.9182, 0.5358, 0.9097, 0.4787, 0.8428, 0.4097, 0.8288, 0.4744, 0.8241, 0.4097, 0.8461, 0.074, 0.8274, 0.1353, 0.8274, 0.071, 0.2536, 0.9977, 0.2536, 0.979, 0.2717, 0.9782, 0.2717, 0.9969, 0.4676, 0.8012, 0.4739, 0.7353, 0.4865, 0.8012, 0.9302, 0.8965, 0.9203, 0.9483, 0.9113, 0.8965, 0.8063, 0.2755, 0.8159, 0.2104, 0.8246, 0.2755, 0.02265, 0.9295, 0.04052, 0.8812, 0.04052, 0.935, 0.03706, 0.9794, 0.03706, 0.9984, 0.02265, 0.9984, 0.02265, 0.9794, 0.4435, 0.7353, 0.437, 0.8012, 0.4246, 0.7353, 0.7636, 0.2043, 0.7824, 0.1407, 0.7824, 0.2069, 0.8032, 0.6127, 0.8032, 0.5474, 0.8217, 0.609, 0.001299, 0.815, 0.001299, 0.7495, 0.02005, 0.8124, 0.2309, 0.9794, 0.2486, 0.9798, 0.2486, 0.9987, 0.2309, 0.9983, 0.3815, 0.8012, 0.3879, 0.7353, 0.4004, 0.8012, 0.8039, 0.001299, 0.7941, 0.06691, 0.785, 0.001299, 0.8065, 0.2058, 0.8065, 0.1407, 0.8251, 0.2025, 0.8875, 0.7772, 0.8688, 0.8342, 0.8688, 0.7741, 0.8244, 0.6835, 0.8419, 0.686, 0.8419, 0.7038, 0.8244, 0.7013, 0.4461, 0.8012, 0.4525, 0.7353, 0.465, 0.8012, 0.6534, 0.8429, 0.6437, 0.9022, 0.6345, 0.8429, 0.8031, 0.544, 0.8031, 0.4787, 0.8215, 0.5412, 0.866, 0.907, 0.8474, 0.952, 0.8474, 0.9032, 0.9822, 0.1112, 0.9822, 0.1289, 0.9677, 0.1332, 0.9677, 0.1155, 0.59, 0.7098, 0.5715, 0.7734, 0.5715, 0.7064, 0.7821, 0.3489, 0.7821, 0.407, 0.7635, 0.3524, 0.59, 0.7773, 0.5713, 0.8407, 0.5713, 0.776, 0.465, 0.8038, 0.4563, 0.8673, 0.4461, 0.8038, 0.3603, 0.9773, 0.378, 0.9754, 0.378, 0.9935, 0.3603, 0.9955, 0.532, 0.8011, 0.532, 0.7353, 0.5503, 0.7987, 0.9486, 0.7741, 0.9388, 0.8259, 0.9297, 0.7741, 0.8033, 0.6815, 0.8033, 0.6164, 0.8218, 0.6786, 0.3201, 0.9333, 0.3388, 0.8825, 0.3388, 0.9347, 0.9971, 0.5474, 0.9971, 0.5664, 0.9827, 0.5664, 0.9827, 0.5474, 0.1057, 0.7533, 0.08725, 0.8151, 0.08725, 0.7495, 0.6745, 0.7064, 0.6745, 0.7728, 0.6558, 0.7093, 0.3606, 0.8169, 0.3487, 0.8797, 0.3416, 0.8169, 0.8036, 0.2829, 0.7848, 0.3458, 0.7848, 0.2801, 0.9798, 0.3701, 0.9946, 0.3692, 0.9946, 0.3881, 0.9798, 0.389, 0.8429, 0.4787, 0.8429, 0.5433, 0.8241, 0.4808, 0.2314, 0.7487, 0.2216, 0.8143, 0.2125, 0.7487, 0.8641, 0.6164, 0.8641, 0.6805, 0.8456, 0.6196, 0.907, 0.6164, 0.8976, 0.6756, 0.888, 0.6164, 0.9701, 0.3235, 0.9845, 0.3197, 0.9845, 0.3377, 0.9701, 0.3415, 0.7171, 0.7754, 0.7087, 0.8401, 0.6984, 0.7754, 0.8886, 0.0739, 0.8699, 0.131, 0.8699, 0.071, 0.8262, 0.8361, 0.8448, 0.7741, 0.8448, 0.8386, 0.8236, 0.8533, 0.8141, 0.901, 0.8046, 0.8532, 0.8046, 0.8417, 0.8236, 0.8418, 0.8236, 0.8533, 0.8046, 0.8532, 0.6319, 0.7105, 0.6138, 0.7728, 0.6138, 0.7064, 0.5078, 0.8726, 0.4891, 0.9275, 0.4891, 0.8698, 0.2314, 0.8169, 0.2181, 0.8796, 0.2125, 0.8169, 0.422, 0.8038, 0.4132, 0.8673, 0.403, 0.8038, 0.5535, 0.9717, 0.5681, 0.9742, 0.5681, 0.9927, 0.5535, 0.9902, 0.7413, 0.8384, 0.7413, 0.7754, 0.7589, 0.8346, 0.9496, 0.2104, 0.9397, 0.2622, 0.9307, 0.2104, 0.1119, 0.8704, 0.1267, 0.8176, 0.1267, 0.8772, 0.5529, 0.7962, 0.5529, 0.7353, 0.5653, 0.7883, 0.9978, 0.4787, 0.9978, 0.4976, 0.9834, 0.4976, 0.9834, 0.4787, 0.9087, 0.8401, 0.8901, 0.8951, 0.8901, 0.8368, 0.7823, 0.213, 0.7636, 0.2766, 0.7636, 0.2104, 0.6345, 0.9532, 0.6474, 0.9048, 0.6534, 0.9532, 0.7387, 0.7754, 0.7295, 0.8403, 0.7197, 0.7754, 0.9527, 0.1178, 0.965, 0.1185, 0.965, 0.1374, 0.9527, 0.1367, 0.656, 0.9011, 0.6677, 0.8427, 0.6747, 0.9011, 0.8039, 0.1407, 0.7941, 0.2063, 0.785, 0.1407, 0.8263, 0.9515, 0.8287, 0.9023, 0.8448, 0.9515, 0.9072, 0.4787, 0.8978, 0.5379, 0.8882, 0.4787, 0.9698, 0.5873, 0.9814, 0.591, 0.9814, 0.6094, 0.9698, 0.6057, 0.8486, 0.407, 0.8618, 0.3468, 0.8669, 0.407, 0.59, 0.8433, 0.5803, 0.9026, 0.5711, 0.8433, 0.9116, 0.8243, 0.9271, 0.7741, 0.9271, 0.8313, 0.7387, 0.8545, 0.7292, 0.9022, 0.7197, 0.8544, 0.7197, 0.8429, 0.7387, 0.843, 0.7387, 0.8545, 0.7197, 0.8544, 0.465, 0.8699, 0.4604, 0.9275, 0.4461, 0.8699, 0.929, 0.5474, 0.9185, 0.6046, 0.9101, 0.5474, 0.9288, 0.2801, 0.9288, 0.336, 0.9125, 0.288, 0.8662, 0.7741, 0.8662, 0.8383, 0.8474, 0.7767, 0.9718, 0.451, 0.9838, 0.4481, 0.9838, 0.4667, 0.9718, 0.4696, 0.5121, 0.8664, 0.5264, 0.8037, 0.5294, 0.8664, 0.1691, 0.885, 0.1504, 0.9343, 0.1504, 0.8818, 0.7848, 0.4035, 0.7848, 0.3484, 0.7997, 0.4069, 0.7997, 0.4069, 0.7848, 0.3484, 0.8106, 0.3961, 0.06571, 0.9984, 0.06571, 0.9795, 0.08013, 0.9795, 0.08013, 0.9984, 0.909, 0.7741, 0.9037, 0.8328, 0.8901, 0.7741, 0.7824, 0.003847, 0.7636, 0.06748, 0.7636, 0.001299, 0.9697, 0.1433, 0.9509, 0.1872, 0.9509, 0.1407, 0.8254, 0.001299, 0.8162, 0.06624, 0.8065, 0.001299, 0.981, 0.8368, 0.9982, 0.8373, 0.9982, 0.8562, 0.981, 0.8557, 0.866, 0.8434, 0.8474, 0.9006, 0.8474, 0.8409, 0.7598, 0.7064, 0.7598, 0.7728, 0.7411, 0.7092, 0.9692, 0.4097, 0.9681, 0.4566, 0.9509, 0.4097, 0.9085, 0.7064, 0.8991, 0.7657, 0.8895, 0.7064, 0.8456, 0.6831, 0.8625, 0.686, 0.8625, 0.7038, 0.8456, 0.7009, 0.02265, 0.8786, 0.03659, 0.8176, 0.04063, 0.8786, 0.8856, 0.4097, 0.8856, 0.4698, 0.8669, 0.4128, 0.5535, 0.9156, 0.5685, 0.8669, 0.5685, 0.9232, 0.9672, 0.5474, 0.958, 0.5952, 0.9483, 0.5474, 0.883, 0.7014, 0.883, 0.6843, 0.8975, 0.6791, 0.8975, 0.6962, 0.6312, 0.781, 0.6138, 0.8383, 0.6138, 0.7754, 0.5294, 0.8717, 0.5107, 0.9267, 0.5107, 0.869, 0.08172, 0.8806, 0.08172, 0.9349, 0.06571, 0.889, 0.8657, 0.7064, 0.8657, 0.7705, 0.8469, 0.709, 0.3815, 0.9756, 0.3986, 0.9734, 0.3986, 0.9916, 0.3815, 0.9938, 0.7424, 0.1346, 0.761, 0.071, 0.761, 0.1381, 0.06278, 0.8813, 0.06278, 0.934, 0.04418, 0.8848, 0.3636, 0.8688, 0.3788, 0.8149, 0.3788, 0.8751, 0.001299, 0.9347, 0.001299, 0.8803, 0.0193, 0.9296, 0.9833, 0.4287, 0.9833, 0.4097, 0.9977, 0.4097, 0.9977, 0.4287, 0.761, 0.1442, 0.7424, 0.2078, 0.7424, 0.1407, 0.08465, 0.7495, 0.07462, 0.815, 0.06571, 0.7495, 0.9682, 0.8368, 0.9682, 0.8838, 0.9497, 0.8408, 0.7813, 0.7753, 0.7721, 0.8402, 0.7624, 0.7753, 0.9806, 0.6394, 0.9983, 0.6387, 0.9983, 0.6575, 0.9806, 0.6582, 0.403, 0.8012, 0.4095, 0.7353, 0.422, 0.8012, 0.7791, 0.5501, 0.7604, 0.6138, 0.7604, 0.5475, 0.8901, 0.9423, 0.9074, 0.8977, 0.9074, 0.9485, 0.8895, 0.001299, 0.8895, 0.0613, 0.8708, 0.004249, 0.4461, 0.9911, 0.4461, 0.9734, 0.4634, 0.9761, 0.4634, 0.9938, 0.7604, 0.6826, 0.7604, 0.6164, 0.7792, 0.6808, 0.6115, 0.8433, 0.6018, 0.9026, 0.5926, 0.8433, 0.9122, 0.2601, 0.9281, 0.2104, 0.9281, 0.2669, 0.9674, 0.4787, 0.9582, 0.5264, 0.9485, 0.4787, 0.9, 0.6968, 0.9, 0.6791, 0.9142, 0.6835, 0.9142, 0.7012, 0.7822, 0.2801, 0.7822, 0.3463, 0.7635, 0.282, 0.9302, 0.8368, 0.9197, 0.8939, 0.9113, 0.8368, 0.9483, 0.4097, 0.9483, 0.4607, 0.9312, 0.4173, 0.8464, 0.1437, 0.8277, 0.205, 0.8277, 0.1407, 0.4259, 0.9737, 0.4435, 0.9755, 0.4435, 0.9939, 0.4259, 0.9921, 0.2743, 0.8773, 0.2923, 0.8169, 0.2923, 0.8786, 0.2096, 0.8855, 0.1909, 0.9348, 0.1909, 0.8823, 0.8243, 0.612, 0.835, 0.5474, 0.8431, 0.612, 0.7424, 0.3997, 0.7586, 0.3498, 0.7586, 0.407, 0.9829, 0.06239, 0.9829, 0.04346, 0.9974, 0.04346, 0.9974, 0.0624, 0.9107, 0.004581, 0.8921, 0.05937, 0.8921, 0.001299, 0.6771, 0.7728, 0.6771, 0.7064, 0.6958, 0.7699, 0.2986, 0.8801, 0.3104, 0.8169, 0.3175, 0.8801, 0.8046, 0.8391, 0.8138, 0.7741, 0.8236, 0.8391, 0.9522, 0.2582, 0.971, 0.2585, 0.971, 0.2773, 0.9522, 0.2771, 0.8448, 0.8433, 0.8263, 0.8998, 0.8263, 0.8412, 0.7791, 0.4813, 0.7604, 0.5449, 0.7604, 0.4787, 0.532, 0.8673, 0.5431, 0.8037, 0.5509, 0.8673, 0.8882, 0.469, 0.8975, 0.4097, 0.9071, 0.469, 0.403, 0.9952, 0.403, 0.9765, 0.4204, 0.9754, 0.4204, 0.9941, 0.1293, 0.8791, 0.1293, 0.8175, 0.1471, 0.8751, 0.8672, 0.6075, 0.8672, 0.5474, 0.8859, 0.6045, 0.8062, 0.1361, 0.8062, 0.071, 0.8248, 0.133, 0.9493, 0.7542, 0.9585, 0.7064, 0.9682, 0.7542, 0.9786, 0.9933, 0.9786, 0.9746, 0.9929, 0.9727, 0.9929, 0.9914, 0.4003, 0.8699, 0.4003, 0.9274, 0.3815, 0.8714, 0.9111, 0.7635, 0.9216, 0.7064, 0.93, 0.7635, 0.8457, 0.2104, 0.8457, 0.2748, 0.8272, 0.2142, 0.4891, 0.8672, 0.4978, 0.8037, 0.508, 0.8672, 0.04418, 0.9979, 0.04418, 0.9792, 0.06235, 0.98, 0.06235, 0.9987, 0.6781, 0.8384, 0.6781, 0.7754, 0.6958, 0.8346, 0.1285, 0.931, 0.1471, 0.8817, 0.1471, 0.9342, 0.4891, 0.8011, 0.5015, 0.7353, 0.508, 0.8011, 0.2743, 0.9351, 0.2743, 0.8812, 0.2924, 0.9301, 0.9979, 0.2801, 0.9979, 0.299, 0.9835, 0.299, 0.9835, 0.2801, 0.8908, 0.4051, 0.8908, 0.3468, 0.9095, 0.4023, 0.6345, 0.7728, 0.6345, 0.7064, 0.6532, 0.7699, 0.7817, 0.6117, 0.8006, 0.5474, 0.8006, 0.6136, 0.7849, 0.1339, 0.8036, 0.071, 0.8036, 0.1367, 0.1011, 0.9792, 0.1187, 0.9797, 0.1187, 0.9986, 0.1011, 0.9981, 0.7413, 0.9007, 0.7413, 0.841, 0.7596, 0.8971, 0.7604, 0.4761, 0.7604, 0.4097, 0.7791, 0.4733, 0.7818, 0.6806, 0.8007, 0.6164, 0.8007, 0.6825, 0.8695, 0.4038, 0.8882, 0.3468, 0.8882, 0.4069, 0.5107, 0.9735, 0.5281, 0.9761, 0.5281, 0.9938, 0.5107, 0.9912, 0.1504, 0.8792, 0.1504, 0.8175, 0.1684, 0.8753, 0.8667, 0.6765, 0.8667, 0.6164, 0.8854, 0.6734, 0.5926, 0.7734, 0.5926, 0.7064, 0.6112, 0.7699, 0.8046, 0.9486, 0.8232, 0.9036, 0.8232, 0.9524, 0.9659, 0.06558, 0.9659, 0.04798, 0.9803, 0.04346, 0.9803, 0.06105, 0.4676, 0.9264, 0.4676, 0.8684, 0.4865, 0.925, 0.9097, 0.4669, 0.9202, 0.4097, 0.9286, 0.4669, 0.5105, 0.8011, 0.5229, 0.7353, 0.5294, 0.8011, 0.8483, 0.2745, 0.8483, 0.2104, 0.8671, 0.2719, 0.532, 0.9755, 0.5496, 0.9736, 0.5496, 0.9917, 0.532, 0.9937, 0.7636, 0.1372, 0.7636, 0.071, 0.7823, 0.1354, 0.9312, 0.1228, 0.9411, 0.071, 0.9501, 0.1228, 0.7845, 0.8346, 0.802, 0.7748, 0.802, 0.8383, 0.5535, 0.8643, 0.5535, 0.8037, 0.5662, 0.8565, 0.983, 0.6821, 0.983, 0.6631, 0.9974, 0.6631, 0.9974, 0.6821, 0.7424, 0.06487, 0.761, 0.001299, 0.761, 0.0684, 0.7817, 0.4734, 0.8005, 0.4097, 0.8005, 0.4759, 0.891, 0.2687, 0.891, 0.2104, 0.9096, 0.2653, 0.7849, 0.2733, 0.8037, 0.2104, 0.8037, 0.2761, 0.1909, 0.9796, 0.2096, 0.9794, 0.2096, 0.9983, 0.1909, 0.9985, 0.7624, 0.7727, 0.7624, 0.7064, 0.7812, 0.7708, 0.234, 0.8143, 0.2438, 0.7487, 0.2529, 0.8143, 0.6775, 0.897, 0.6958, 0.841, 0.6958, 0.9006, 0.8688, 0.8968, 0.8688, 0.8368, 0.8875, 0.8938, 0.9795, 0.8153, 0.9795, 0.7965, 0.997, 0.7976, 0.997, 0.8163, 0.7424, 0.274, 0.761, 0.2104, 0.761, 0.2775, 0.8683, 0.7665, 0.8683, 0.7064, 0.8869, 0.7634, 0.234, 0.875, 0.2518, 0.8169, 0.2518, 0.8788, 0.7624, 0.9534, 0.7624, 0.9047, 0.781, 0.9498, 0.9794, 0.02004, 0.9794, 0.001299, 0.9939, 0.003075, 0.9939, 0.02181, 0.7424, 0.3437, 0.7609, 0.2801, 0.7609, 0.3472, 0.8912, 0.1291, 0.8912, 0.071, 0.9099, 0.1256, 0.9096, 0.6736, 0.9248, 0.6164, 0.9284, 0.6736, 0.828, 0.06264, 0.8467, 0.001299, 0.8467, 0.06564, 0.1698, 0.9977, 0.1698, 0.979, 0.1879, 0.9782, 0.1879, 0.9969, 0.3626, 0.8123, 0.3626, 0.7487, 0.3788, 0.8078, 0.3416, 0.9316, 0.3603, 0.8822, 0.3603, 0.9348, 0.8046, 0.7715, 0.8144, 0.7064, 0.823, 0.7715, 0.2986, 0.92, 0.3076, 0.8827, 0.3175, 0.92, 0.3175, 0.9345, 0.2986, 0.9345, 0.2986, 0.92, 0.3175, 0.92, 0.9123, 0.1968, 0.9178, 0.1407, 0.9312, 0.1968, 0.6984, 0.7728, 0.6984, 0.7064, 0.7171, 0.7699, 0.8457, 0.6116, 0.8585, 0.5474, 0.8646, 0.6116, 0.3199, 0.8143, 0.3199, 0.7487, 0.3387, 0.8116, 0.9799, 0.071, 0.9949, 0.07193, 0.9949, 0.0908, 0.9799, 0.08988, 0.8915, 0.1988, 0.8915, 0.1407, 0.9097, 0.1949, 0.1909, 0.8143, 0.2007, 0.7487, 0.2099, 0.8143, 0.8455, 0.5429, 0.8567, 0.4787, 0.8643, 0.5429, 0.8702, 0.2007, 0.8702, 0.1407, 0.8889, 0.1978, 0.97, 0.5184, 0.9844, 0.5223, 0.9844, 0.5403, 0.97, 0.5364, 0.1709, 0.8789, 0.1709, 0.8175, 0.188, 0.8742, 0.8669, 0.5388, 0.8669, 0.4787, 0.8856, 0.5357, 0.8031, 0.4752, 0.8031, 0.4097, 0.8215, 0.4723, 0.7624, 0.8905, 0.7719, 0.8428, 0.7813, 0.8906, 0.7813, 0.9021, 0.7624, 0.902, 0.7624, 0.8905, 0.7813, 0.8906, 0.04418, 0.8725, 0.06132, 0.8176, 0.06132, 0.8787, 0.532, 0.9249, 0.5507, 0.8699, 0.5507, 0.9276, 0.6747, 0.7767, 0.656, 0.8401, 0.656, 0.7754, 0.3815, 0.8673, 0.3902, 0.8038, 0.4004, 0.8673, 0.9723, 0.1803, 0.9871, 0.1777, 0.9871, 0.1962, 0.9723, 0.1988, 0.1042, 0.9358, 0.08725, 0.8803, 0.1121, 0.9239, 0.931, 0.6681, 0.9409, 0.6164, 0.95, 0.6681, 0.1716, 0.807, 0.1876, 0.7495, 0.1876, 0.812, 0.08725, 0.9329, 0.08725, 0.8803, 0.1042, 0.9358, 0.997, 0.7064, 0.997, 0.7254, 0.9826, 0.7254, 0.9826, 0.7064, 0.9517, 0.9494, 0.9465, 0.9856, 0.9328, 0.9494, 0.7817, 0.5423, 0.8005, 0.4787, 0.8005, 0.5448, 0.9133, 0.05457, 0.9322, 0.001299, 0.9322, 0.05642, 0.6345, 0.8403, 0.6437, 0.7754, 0.6534, 0.8403, 0.9806, 0.6172, 0.9959, 0.6164, 0.9959, 0.6352, 0.9806, 0.6361, 0.4274, 0.9711, 0.4274, 0.9288, 0.4435, 0.9624, 0.2555, 0.8143, 0.2653, 0.7487, 0.2745, 0.8143, 0.9121, 0.3994, 0.9303, 0.3468, 0.9303, 0.4035, 0.8885, 0.6067, 0.8979, 0.5474, 0.9075, 0.6067, 0.9708, 0.7489, 0.9856, 0.7452, 0.9856, 0.7632, 0.9708, 0.7669, 0.3636, 0.9296, 0.3636, 0.8777, 0.3763, 0.9195, 0.8273, 0.4071, 0.8273, 0.347, 0.846, 0.4041, 0.7844, 0.8983, 0.7845, 0.8409, 0.802, 0.8983, 0.9486, 0.3279, 0.9578, 0.2801, 0.9675, 0.3279, 0.8667, 0.6859, 0.8804, 0.6791, 0.8804, 0.6952, 0.8667, 0.7021, 0.798, 0.9122, 0.7844, 0.9497, 0.7844, 0.9009, 0.8913, 0.3382, 0.8913, 0.2801, 0.9099, 0.3347, 0.06571, 0.878, 0.06571, 0.8176, 0.08283, 0.8717, 0.8486, 0.3442, 0.8486, 0.2801, 0.8673, 0.3416, 0.9747, 0.2474, 0.9896, 0.25, 0.9896, 0.2684, 0.9747, 0.2658, 0.4264, 0.8654, 0.4435, 0.8038, 0.4435, 0.8658, 0.234, 0.9342, 0.234, 0.8814, 0.2526, 0.9306, 0.1293, 0.8149, 0.1293, 0.7495, 0.1478, 0.8119, 0.9125, 0.1271, 0.9125, 0.071, 0.9286, 0.1199, 0.9954, 0.8588, 0.9954, 0.8778, 0.981, 0.8778, 0.981, 0.8588, 0.422, 0.8699, 0.4167, 0.9274, 0.403, 0.8699, 0.02265, 0.815, 0.03267, 0.7495, 0.04158, 0.815, 0.8493, 0.06453, 0.8611, 0.001299, 0.8682, 0.06453, 0.3413, 0.8143, 0.3413, 0.7487, 0.36, 0.8116, 0.9573, 0.9796, 0.976, 0.9794, 0.976, 0.9983, 0.9573, 0.9985, 0.6984, 0.8989, 0.717, 0.8427, 0.717, 0.9013, 0.2771, 0.8143, 0.2868, 0.7487, 0.296, 0.8143, 0.8244, 0.681, 0.8244, 0.6164, 0.843, 0.6777, 0.8697, 0.2674, 0.8884, 0.2104, 0.8884, 0.2704, 0.9971, 0.7752, 0.9971, 0.7939, 0.9795, 0.7929, 0.9795, 0.7741, 0.2544, 0.8788, 0.2544, 0.8169, 0.2717, 0.8745, 0.001299, 0.8777, 0.001299, 0.8176, 0.01999, 0.8747, 0.8061, 0.3452, 0.8061, 0.2801, 0.8247, 0.3421, 0.6984, 0.9525, 0.6984, 0.9039, 0.717, 0.9489, 0.4822, 0.9752, 0.4822, 0.9939, 0.4676, 0.9921, 0.4676, 0.9734, 0.4865, 0.8097, 0.4692, 0.8658, 0.4692, 0.8038, 0.4247, 0.9234, 0.4435, 0.8684, 0.4435, 0.9262, 0.3391, 0.8169, 0.3261, 0.8799, 0.3201, 0.8169, 0.8273, 0.3414, 0.846, 0.2801, 0.846, 0.3444, 0.8213, 0.6841, 0.8213, 0.7028, 0.8033, 0.7037, 0.8033, 0.685, 0.8688, 0.9493, 0.8753, 0.8994, 0.8832, 0.9493, 0.01593, 0.9373, 0.008291, 0.9773, 0.001299, 0.9373, 0.9326, 0.7554, 0.9467, 0.7064, 0.9467, 0.7572, 0.9527, 0.1095, 0.9651, 0.071, 0.9651, 0.1152, 0.7879, 0.6998, 0.7879, 0.6852, 0.799, 0.6852, 0.799, 0.6998, 0.9313, 0.5296, 0.9361, 0.4787, 0.9459, 0.5296, 0.2486, 0.9368, 0.241, 0.9768, 0.234, 0.9368, 0.9329, 0.3971, 0.9403, 0.3468, 0.947, 0.3971, 0.5107, 0.9666, 0.5245, 0.9293, 0.5245, 0.9709, 0.962, 0.4592, 0.962, 0.4739, 0.9509, 0.4739, 0.9509, 0.4592, 0.9316, 0.5983, 0.9316, 0.5474, 0.9457, 0.5965, 0.1431, 0.9368, 0.1355, 0.9768, 0.1285, 0.9368, 0.9328, 0.8871, 0.9328, 0.8368, 0.9471, 0.8848, 0.1735, 0.9745, 0.1879, 0.9353, 0.1879, 0.9756, 0.9604, 0.7568, 0.9604, 0.7714, 0.9493, 0.7714, 0.9493, 0.7568, 0.6775, 0.9519, 0.6775, 0.9032, 0.6911, 0.949, 0.3348, 0.9373, 0.3271, 0.9773, 0.3201, 0.9373, 0.9519, 0.04208, 0.9633, 0.001299, 0.9633, 0.0473, 0.8132, 0.3954, 0.8132, 0.3484, 0.8228, 0.3894, 0.963, 0.0499, 0.963, 0.06453, 0.9519, 0.06453, 0.9519, 0.0499, 0.7197, 0.9533, 0.7307, 0.9048, 0.7331, 0.9533, 0.4604, 0.9301, 0.4604, 0.9708, 0.4461, 0.9328, 0.9522, 0.253, 0.9522, 0.2104, 0.9637, 0.2556, 0.9637, 0.2556, 0.9522, 0.2104, 0.9721, 0.2473, 0.9656, 0.8312, 0.9656, 0.8166, 0.9767, 0.8166, 0.9767, 0.8312, 0.1735, 0.9327, 0.1735, 0.8815, 0.188, 0.9313, 0.1651, 0.9369, 0.1574, 0.9769, 0.1504, 0.9369, 0.9512, 0.8158, 0.963, 0.7741, 0.963, 0.8206, 0.2572, 0.9756, 0.2688, 0.9352, 0.2717, 0.9756, 0.9509, 0.2044, 0.9509, 0.1898, 0.9621, 0.1898, 0.9621, 0.2044, 0.7413, 0.9519, 0.7413, 0.9033, 0.7549, 0.9489, 0.4891, 0.9709, 0.4891, 0.9301, 0.5034, 0.9681, 0.9348, 0.05121, 0.943, 0.001299, 0.9493, 0.05121, 0.9526, 0.655, 0.9651, 0.6164, 0.9651, 0.6605, 0.9485, 0.5437, 0.9485, 0.529, 0.9596, 0.529, 0.9596, 0.5437, 0.9496, 0.3935, 0.9636, 0.3468, 0.9636, 0.3946, 0.3815, 0.9708, 0.3815, 0.93, 0.3959, 0.968, 0.9314, 0.331, 0.941, 0.2801, 0.946, 0.331, 0.4676, 0.9708, 0.4676, 0.929, 0.4816, 0.9669, 0.7853, 0.6852, 0.7853, 0.6998, 0.7741, 0.6998, 0.7741, 0.6852, 0.2572, 0.9326, 0.2572, 0.8814, 0.2717, 0.9312, 0.3636, 0.9703, 0.378, 0.9322, 0.378, 0.9728, 0.5926, 0.9534, 0.5926, 0.9052, 0.6064, 0.9523, 0.1147, 0.9272, 0.1147, 0.8803, 0.1245, 0.9211, 0.7604, 0.6998, 0.7604, 0.6852, 0.7715, 0.6852, 0.7715, 0.6998, 0.6152, 0.9498, 0.6152, 0.9007, 0.6278, 0.9464, 0.9526, 0.7012, 0.967, 0.6631, 0.967, 0.7038, 0.9328, 0.9468, 0.9403, 0.8965, 0.947, 0.9468, 0.04418, 0.9655, 0.05116, 0.9366, 0.05881, 0.9655, 0.05881, 0.9766, 0.04418, 0.9766, 0.04418, 0.9655, 0.05881, 0.9655, 0.4161, 0.9728, 0.403, 0.93, 0.4222, 0.9637, 0.532, 0.971, 0.532, 0.9302, 0.5464, 0.9682, 0.5711, 0.9497, 0.5834, 0.9052, 0.5834, 0.9535, 0.403, 0.9706, 0.403, 0.93, 0.4161, 0.9728, 0.928, 0.6791, 0.928, 0.6937, 0.9168, 0.6937, 0.9168, 0.6791, 0.9496, 0.9441, 0.9628, 0.8965, 0.9628, 0.9444, 0.2986, 0.9771, 0.3062, 0.9371, 0.3132, 0.9771, 0.9338, 0.1906, 0.9421, 0.1407, 0.9483, 0.1906, 0.5535, 0.9691, 0.5535, 0.9258, 0.566, 0.9635, 0.9594, 0.5978, 0.9594, 0.6124, 0.9483, 0.6124, 0.9483, 0.5978, 0.2743, 0.9769, 0.2743, 0.9377, 0.2855, 0.9754, 0.99, 0.9389, 0.984, 0.9701, 0.9786, 0.9389, 0.3416, 0.9756, 0.3526, 0.9374, 0.3526, 0.977, 0.9747, 0.2403, 0.9843, 0.2104, 0.9843, 0.2448, 0.9312, 0.1368, 0.9312, 0.1254, 0.9399, 0.1254, 0.9399, 0.1368, 0.9656, 0.814, 0.9656, 0.7741, 0.9769, 0.8129, 0.7738, 0.956, 0.7678, 0.9871, 0.7624, 0.956, 0.9659, 0.04086, 0.9659, 0.001299, 0.9768, 0.03925, 0.9792, 0.9274, 0.9809, 0.8965, 0.9905, 0.9274, 0.9572, 0.3305, 0.9572, 0.3419, 0.9486, 0.3419, 0.9486, 0.3305, 0.02265, 0.9768, 0.02775, 0.9376, 0.03371, 0.9768, 0.6887, 0.9565, 0.6775, 0.9862, 0.6775, 0.9545, 0.08725, 0.9771, 0.09345, 0.9384, 0.09851, 0.9771, 0.931, 0.7033, 0.931, 0.6707, 0.9419, 0.7002, 0.9413, 0.7598, 0.9413, 0.7712, 0.9326, 0.7712, 0.9326, 0.7598, 0.97, 0.515, 0.9808, 0.4787, 0.9808, 0.5158, 0.7956, 0.9523, 0.7956, 0.984, 0.7844, 0.9544, 0.9718, 0.4415, 0.9807, 0.4097, 0.9807, 0.4455, 0.2881, 0.9744, 0.2881, 0.9377, 0.2956, 0.9696, 0.9879, 0.8825, 0.9879, 0.8939, 0.9792, 0.8939, 0.9792, 0.8825, 0.9677, 0.6541, 0.9762, 0.6164, 0.978, 0.6541, 0.5825, 0.9561, 0.5765, 0.9873, 0.5711, 0.9561, 0.9113, 0.984, 0.9113, 0.9509, 0.9202, 0.9861, 0.9202, 0.9861, 0.9113, 0.9509, 0.9267, 0.9796, 0.9307, 0.2762, 0.9307, 0.2648, 0.9394, 0.2648, 0.9394, 0.2762, 0.2125, 0.977, 0.2162, 0.9374, 0.2238, 0.977, 0.7525, 0.9565, 0.7413, 0.9861, 0.7413, 0.9545, 0.9708, 0.7388, 0.98, 0.7064, 0.98, 0.7426, 0.8474, 0.986, 0.8564, 0.9546, 0.8587, 0.986, 0.9338, 0.2046, 0.9338, 0.1932, 0.9425, 0.1932, 0.9425, 0.2046, 0.9701, 0.3171, 0.9782, 0.2801, 0.9809, 0.3171, 0.7197, 0.987, 0.7257, 0.9559, 0.7311, 0.987, 0.06571, 0.9769, 0.06571, 0.9375, 0.07684, 0.975, 0.9723, 0.1707, 0.982, 0.1407, 0.982, 0.1751, 0.9313, 0.5436, 0.9313, 0.5322, 0.9399, 0.5322, 0.9399, 0.5436, 0.9654, 0.9768, 0.9654, 0.9389, 0.976, 0.9745, 0.6152, 0.9821, 0.6265, 0.9524, 0.6265, 0.984, 0.1147, 0.9701, 0.1147, 0.9298, 0.1258, 0.968, 0.8046, 0.9862, 0.8133, 0.955, 0.8159, 0.9862, 0.9399, 0.4633, 0.9399, 0.4747, 0.9312, 0.4747, 0.9312, 0.4633, 0.9654, 0.9363, 0.9654, 0.8965, 0.9766, 0.9352, 0.6345, 0.9869, 0.6404, 0.9558, 0.6459, 0.9869, 0.9696, 0.7005, 0.9726, 0.6631, 0.9804, 0.7005, 0.9708, 0.8733, 0.9708, 0.8368, 0.9784, 0.8685, 0.9316, 0.6123, 0.9316, 0.6009, 0.9403, 0.6009, 0.9403, 0.6123, 0.1011, 0.9766, 0.1011, 0.9384, 0.1108, 0.974, 0.6984, 0.9863, 0.7044, 0.9551, 0.7098, 0.9863, 0.9661, 0.386, 0.972, 0.3468, 0.9772, 0.386, 0.656, 0.9775, 0.6615, 0.955, 0.6674, 0.9775, 0.6674, 0.9861, 0.656, 0.9861, 0.656, 0.9775, 0.6674, 0.9775, 0.8789, 0.9852, 0.8688, 0.9519, 0.8837, 0.9781, 0.8263, 0.9837, 0.8375, 0.9541, 0.8375, 0.9857, 0.9677, 0.1056, 0.9773, 0.071, 0.9773, 0.1086, 0.8688, 0.9835, 0.8688, 0.9519, 0.8789, 0.9852, 0.9434, 0.05381, 0.9434, 0.0652, 0.9348, 0.0652, 0.9348, 0.05381, 0.9698, 0.5845, 0.9801, 0.5474, 0.9801, 0.5847, 0.5926, 0.9871, 0.5986, 0.956, 0.604, 0.9871, 0.1909, 0.9768, 0.1909, 0.9374, 0.2021, 0.975, 0.8901, 0.9849, 0.8901, 0.9511, 0.8998, 0.9805, 0.9748, 0.3886, 0.9748, 0.4, 0.9661, 0.4, 0.9661, 0.3886, 0.5105, 0.6353, 0.4782, 0.637, 0.4782, 0.5188, 0.5105, 0.5194, 0.2009, 0.2742, 0.228, 0.2572, 0.2292, 0.2584, 0.2014, 0.2759, 0.5411, 0.6304, 0.5105, 0.6353, 0.5105, 0.5194, 0.5411, 0.5212, 0.1523, 0.3429, 0.1626, 0.3027, 0.208, 0.3015, 0.2182, 0.3412, 0.5689, 0.6225, 0.5411, 0.6304, 0.5411, 0.5212, 0.5689, 0.5242, 0.1434, 0.3782, 0.1523, 0.3429, 0.2182, 0.3412, 0.2272, 0.3761, 0.5978, 0.3782, 0.6051, 0.4071, 0.5065, 0.4046, 0.5139, 0.3761, 0.136, 0.4071, 0.1434, 0.3782, 0.2272, 0.3761, 0.2346, 0.4046, 0.5888, 0.3429, 0.5978, 0.3782, 0.5139, 0.3761, 0.5229, 0.3412, 0.4136, 0.6309, 0.3839, 0.6232, 0.3839, 0.5249, 0.4136, 0.5217, 0.5785, 0.3027, 0.5888, 0.3429, 0.5229, 0.3412, 0.5331, 0.3015, 0.4455, 0.6355, 0.4136, 0.6309, 0.4136, 0.5217, 0.4455, 0.5196, 0.5712, 0.2741, 0.5785, 0.3027, 0.5331, 0.3015, 0.5404, 0.2733, 0.4782, 0.637, 0.4455, 0.6355, 0.4455, 0.5196, 0.4782, 0.5188, 0.5404, 0.2733, 0.5331, 0.3015, 0.4938, 0.2768, 0.5137, 0.2565, 0.4782, 0.5188, 0.4455, 0.5196, 0.4427, 0.4126, 0.4753, 0.4097, 0.5105, 0.5194, 0.4782, 0.5188, 0.4753, 0.4097, 0.5077, 0.4124, 0.2327, 0.2619, 0.2026, 0.2808, 0.202, 0.2785, 0.231, 0.2602, 0.5411, 0.5212, 0.5105, 0.5194, 0.5077, 0.4124, 0.5385, 0.4204, 0.2182, 0.3412, 0.208, 0.3015, 0.2473, 0.2768, 0.2753, 0.3054, 0.5689, 0.5242, 0.5411, 0.5212, 0.5385, 0.4204, 0.5665, 0.4335, 0.2272, 0.3761, 0.2182, 0.3412, 0.2753, 0.3054, 0.2998, 0.3304, 0.5139, 0.3761, 0.5065, 0.4046, 0.4212, 0.3509, 0.4413, 0.3304, 0.2346, 0.4046, 0.2272, 0.3761, 0.2998, 0.3304, 0.32, 0.3509, 0.5229, 0.3412, 0.5139, 0.3761, 0.4413, 0.3304, 0.4658, 0.3054, 0.4136, 0.5217, 0.3839, 0.5249, 0.3815, 0.4342, 0.411, 0.4209, 0.5331, 0.3015, 0.5229, 0.3412, 0.4658, 0.3054, 0.4938, 0.2768, 0.4455, 0.5196, 0.4136, 0.5217, 0.411, 0.4209, 0.4427, 0.4126, 0.2998, 0.3304, 0.2753, 0.3054, 0.3082, 0.2449, 0.3417, 0.2534, 0.4413, 0.3304, 0.4212, 0.3509, 0.3719, 0.2604, 0.3994, 0.2534, 0.32, 0.3509, 0.2998, 0.3304, 0.3417, 0.2534, 0.3693, 0.2604, 0.4658, 0.3054, 0.4413, 0.3304, 0.3994, 0.2534, 0.4329, 0.2449, 0.2206, 0.7345, 0.1909, 0.7209, 0.194, 0.6253, 0.2241, 0.6283, 0.4938, 0.2768, 0.4658, 0.3054, 0.4329, 0.2449, 0.4712, 0.2352, 0.2524, 0.743, 0.2206, 0.7345, 0.2241, 0.6283, 0.2561, 0.6303, 0.5137, 0.2565, 0.4938, 0.2768, 0.4712, 0.2352, 0.4983, 0.2282, 0.2851, 0.7461, 0.2524, 0.743, 0.2561, 0.6303, 0.2888, 0.6311, 0.3173, 0.7435, 0.2851, 0.7461, 0.2888, 0.6311, 0.321, 0.6308, 0.1425, 0.2594, 0.1696, 0.275, 0.1692, 0.2767, 0.1413, 0.2606, 0.348, 0.7355, 0.3173, 0.7435, 0.321, 0.6308, 0.3514, 0.6293, 0.2753, 0.3054, 0.2473, 0.2768, 0.27, 0.2352, 0.3082, 0.2449, 0.3758, 0.7223, 0.348, 0.7355, 0.3514, 0.6293, 0.3789, 0.6267, 0.2888, 0.6311, 0.2561, 0.6303, 0.2561, 0.5095, 0.2888, 0.508, 0.321, 0.6308, 0.2888, 0.6311, 0.2888, 0.508, 0.321, 0.51, 0.1206, 0.2334, 0.1206, 0.1971, 0.1228, 0.1977, 0.1228, 0.2327, 0.3514, 0.6293, 0.321, 0.6308, 0.321, 0.51, 0.3514, 0.5155, 0.3082, 0.2449, 0.27, 0.2352, 0.27, 0.1877, 0.3082, 0.176, 0.3789, 0.6267, 0.3514, 0.6293, 0.3514, 0.5155, 0.3789, 0.5243, 0.3417, 0.2534, 0.3082, 0.2449, 0.3082, 0.176, 0.3417, 0.1658, 0.3994, 0.2534, 0.3719, 0.2604, 0.3719, 0.1574, 0.3994, 0.1658, 0.3693, 0.2604, 0.3417, 0.2534, 0.3417, 0.1658, 0.3693, 0.1574, 0.4329, 0.2449, 0.3994, 0.2534, 0.3994, 0.1658, 0.4329, 0.176, 0.2241, 0.6283, 0.194, 0.6253, 0.194, 0.5229, 0.2241, 0.5146, 0.4712, 0.2352, 0.4329, 0.2449, 0.4329, 0.176, 0.4712, 0.1877, 0.2561, 0.6303, 0.2241, 0.6283, 0.2241, 0.5146, 0.2561, 0.5095, 0.4983, 0.2282, 0.4712, 0.2352, 0.4712, 0.1877, 0.4983, 0.196, 0.3994, 0.1658, 0.3719, 0.1574, 0.4212, 0.06939, 0.4413, 0.09096, 0.3693, 0.1574, 0.3417, 0.1658, 0.2998, 0.09096, 0.32, 0.06939, 0.4329, 0.176, 0.3994, 0.1658, 0.4413, 0.09096, 0.4658, 0.1172, 0.2241, 0.5146, 0.194, 0.5229, 0.1909, 0.4413, 0.2206, 0.4238, 0.4712, 0.1877, 0.4329, 0.176, 0.4658, 0.1172, 0.4938, 0.1472, 0.2561, 0.5095, 0.2241, 0.5146, 0.2206, 0.4238, 0.2524, 0.4132, 0.4983, 0.196, 0.4712, 0.1877, 0.4938, 0.1472, 0.5137, 0.1685, 0.2888, 0.508, 0.2561, 0.5095, 0.2524, 0.4132, 0.2851, 0.4097, 0.321, 0.51, 0.2888, 0.508, 0.2851, 0.4097, 0.3173, 0.4136, 0.228, 0.2572, 0.2437, 0.2285, 0.2453, 0.2289, 0.2292, 0.2584, 0.3514, 0.5155, 0.321, 0.51, 0.3173, 0.4136, 0.348, 0.4247, 0.3082, 0.176, 0.27, 0.1877, 0.2473, 0.1472, 0.2753, 0.1172, 0.3789, 0.5243, 0.3514, 0.5155, 0.348, 0.4247, 0.3758, 0.4426, 0.3417, 0.1658, 0.3082, 0.176, 0.2753, 0.1172, 0.2998, 0.09096, 0.698, 0.7025, 0.6657, 0.7038, 0.6672, 0.586, 0.6994, 0.587, 0.25, 0.2301, 0.2327, 0.2619, 0.231, 0.2602, 0.2478, 0.2295, 0.7287, 0.6982, 0.698, 0.7025, 0.6994, 0.587, 0.73, 0.5894, 0.2753, 0.1172, 0.2473, 0.1472, 0.208, 0.1245, 0.2182, 0.08426, 0.7565, 0.691, 0.7287, 0.6982, 0.73, 0.5894, 0.7578, 0.5931, 0.2998, 0.09096, 0.2753, 0.1172, 0.2182, 0.08426, 0.2272, 0.04898, 0.4413, 0.09096, 0.4212, 0.06939, 0.5065, 0.02003, 0.5139, 0.04898, 0.32, 0.06939, 0.2998, 0.09096, 0.2272, 0.04898, 0.2346, 0.02003, 0.4658, 0.1172, 0.4413, 0.09096, 0.5139, 0.04898, 0.5229, 0.08426, 0.6012, 0.6973, 0.5715, 0.6897, 0.5728, 0.5917, 0.6026, 0.5884, 0.4938, 0.1472, 0.4658, 0.1172, 0.5229, 0.08426, 0.5331, 0.1245, 0.633, 0.702, 0.6012, 0.6973, 0.6026, 0.5884, 0.6345, 0.5865, 0.5137, 0.1685, 0.4938, 0.1472, 0.5331, 0.1245, 0.5404, 0.1531, 0.6657, 0.7038, 0.633, 0.702, 0.6345, 0.5865, 0.6672, 0.586, 0.5229, 0.08426, 0.5139, 0.04898, 0.5978, 0.05111, 0.5888, 0.08593, 0.6026, 0.5884, 0.5728, 0.5917, 0.5715, 0.5022, 0.6012, 0.489, 0.5331, 0.1245, 0.5229, 0.08426, 0.5888, 0.08593, 0.5785, 0.1257, 0.6345, 0.5865, 0.6026, 0.5884, 0.6012, 0.489, 0.633, 0.4809, 0.5404, 0.1531, 0.5331, 0.1245, 0.5785, 0.1257, 0.5712, 0.1539, 0.6672, 0.586, 0.6345, 0.5865, 0.633, 0.4809, 0.6657, 0.4784, 0.6994, 0.587, 0.6672, 0.586, 0.6657, 0.4784, 0.698, 0.4814, 0.1425, 0.17, 0.1269, 0.1987, 0.1252, 0.1983, 0.1413, 0.1688, 0.73, 0.5894, 0.6994, 0.587, 0.698, 0.4814, 0.7287, 0.4899, 0.2182, 0.08426, 0.208, 0.1245, 0.1626, 0.1257, 0.1523, 0.08593, 0.7578, 0.5931, 0.73, 0.5894, 0.7287, 0.4899, 0.7565, 0.5036, 0.2272, 0.04898, 0.2182, 0.08426, 0.1523, 0.08593, 0.1434, 0.05111, 0.5139, 0.04898, 0.5065, 0.02003, 0.6051, 0.02253, 0.5978, 0.05111, 0.2346, 0.02003, 0.2272, 0.04898, 0.1434, 0.05111, 0.136, 0.02253, 0.1379, 0.2643, 0.1206, 0.2334, 0.1228, 0.2327, 0.1395, 0.2625, 0.7287, 0.4899, 0.698, 0.4814, 0.6939, 0.4141, 0.7249, 0.4265, 0.1523, 0.08593, 0.1626, 0.1257, 0.1233, 0.1504, 0.09529, 0.1218, 0.6051, 0.02253, 0.6106, 0.001299, 0.7055, 0.06096, 0.6905, 0.07623, 0.1434, 0.05111, 0.1523, 0.08593, 0.09529, 0.1218, 0.07074, 0.09677, 0.5978, 0.05111, 0.6051, 0.02253, 0.6905, 0.07623, 0.6704, 0.09677, 0.136, 0.02253, 0.1434, 0.05111, 0.07074, 0.09677, 0.0506, 0.07623, 0.5888, 0.08593, 0.5978, 0.05111, 0.6704, 0.09677, 0.6458, 0.1218, 0.1305, 0.001299, 0.136, 0.02253, 0.0506, 0.07623, 0.03563, 0.06096, 0.5785, 0.1257, 0.5888, 0.08593, 0.6458, 0.1218, 0.6178, 0.1504, 0.633, 0.4809, 0.6012, 0.489, 0.5974, 0.4256, 0.629, 0.4136, 0.5712, 0.1539, 0.5785, 0.1257, 0.6178, 0.1504, 0.5979, 0.1707, 0.6657, 0.4784, 0.633, 0.4809, 0.629, 0.4136, 0.6616, 0.4097, 0.698, 0.4814, 0.6657, 0.4784, 0.6616, 0.4097, 0.6939, 0.4141, 0.1589, 0.4232, 0.1883, 0.4397, 0.1864, 0.5252, 0.1568, 0.5182, 0.6178, 0.1504, 0.6458, 0.1218, 0.6788, 0.1823, 0.6405, 0.192, 0.1273, 0.4131, 0.1589, 0.4232, 0.1568, 0.5182, 0.1251, 0.5139, 0.5979, 0.1707, 0.6178, 0.1504, 0.6405, 0.192, 0.6133, 0.1989, 0.09471, 0.4097, 0.1273, 0.4131, 0.1251, 0.5139, 0.09239, 0.5125, 0.06233, 0.4133, 0.09471, 0.4097, 0.09239, 0.5125, 0.06006, 0.5141, 0.25, 0.1938, 0.25, 0.2301, 0.2478, 0.2295, 0.2478, 0.1945, 0.03144, 0.4236, 0.06233, 0.4133, 0.06006, 0.5141, 0.0293, 0.5186, 0.09529, 0.1218, 0.1233, 0.1504, 0.1006, 0.192, 0.06235, 0.1823, 0.003224, 0.4404, 0.03144, 0.4236, 0.0293, 0.5186, 0.001299, 0.5258, 0.07074, 0.09677, 0.09529, 0.1218, 0.06235, 0.1823, 0.02882, 0.1737, 0.6704, 0.09677, 0.6905, 0.07623, 0.7398, 0.1667, 0.7123, 0.1737, 0.0506, 0.07623, 0.07074, 0.09677, 0.02882, 0.1737, 0.001299, 0.1667, 0.6458, 0.1218, 0.6704, 0.09677, 0.7123, 0.1737, 0.6788, 0.1823, 0.0293, 0.5186, 0.06006, 0.5141, 0.06006, 0.6352, 0.0293, 0.6326, 0.06235, 0.1823, 0.1006, 0.192, 0.1006, 0.2394, 0.06235, 0.2511, 0.001299, 0.5258, 0.0293, 0.5186, 0.0293, 0.6326, 0.001299, 0.6284, 0.02882, 0.1737, 0.06235, 0.1823, 0.06235, 0.2511, 0.02882, 0.2614, 0.7123, 0.1737, 0.7398, 0.1667, 0.7398, 0.2698, 0.7123, 0.2614, 0.001299, 0.1667, 0.02882, 0.1737, 0.02882, 0.2614, 0.001299, 0.2698, 0.6788, 0.1823, 0.7123, 0.1737, 0.7123, 0.2614, 0.6788, 0.2511, 0.1568, 0.5182, 0.1864, 0.5252, 0.1864, 0.6278, 0.1568, 0.6322, 0.6405, 0.192, 0.6788, 0.1823, 0.6788, 0.2511, 0.6405, 0.2394, 0.1251, 0.5139, 0.1568, 0.5182, 0.1568, 0.6322, 0.1251, 0.6349, 0.6133, 0.1989, 0.6405, 0.192, 0.6405, 0.2394, 0.6133, 0.2311, 0.09239, 0.5125, 0.1251, 0.5139, 0.1251, 0.6349, 0.09239, 0.6359, 0.06006, 0.5141, 0.09239, 0.5125, 0.09239, 0.6359, 0.06006, 0.6352, 0.1269, 0.1987, 0.1269, 0.2314, 0.1252, 0.2319, 0.1252, 0.1983, 0.6405, 0.2394, 0.6788, 0.2511, 0.6458, 0.3099, 0.6178, 0.28, 0.1251, 0.6349, 0.1568, 0.6322, 0.1589, 0.7346, 0.1273, 0.7437, 0.6133, 0.2311, 0.6405, 0.2394, 0.6178, 0.28, 0.5979, 0.2586, 0.09239, 0.6359, 0.1251, 0.6349, 0.1273, 0.7437, 0.09471, 0.7469, 0.2009, 0.2742, 0.1696, 0.275, 0.1425, 0.2594, 0.1269, 0.2314, 0.1269, 0.1987, 0.1425, 0.17, 0.1696, 0.1529, 0.2009, 0.1521, 0.228, 0.1678, 0.2437, 0.1957, 0.2437, 0.2285, 0.228, 0.2572, 0.5137, 0.2565, 0.4983, 0.2282, 0.4983, 0.196, 0.5137, 0.1685, 0.5404, 0.1531, 0.5712, 0.1539, 0.5979, 0.1707, 0.6133, 0.1989, 0.6133, 0.2311, 0.5979, 0.2586, 0.5712, 0.2741, 0.5404, 0.2733, 0.06006, 0.6352, 0.09239, 0.6359, 0.09471, 0.7469, 0.06233, 0.744, 0.228, 0.1678, 0.2009, 0.1521, 0.2014, 0.1504, 0.2292, 0.1665, 0.0293, 0.6326, 0.06006, 0.6352, 0.06233, 0.744, 0.03144, 0.7351, 0.06235, 0.2511, 0.1006, 0.2394, 0.1233, 0.28, 0.09529, 0.3099, 0.001299, 0.6284, 0.0293, 0.6326, 0.03144, 0.7351, 0.003224, 0.7207, 0.02882, 0.2614, 0.06235, 0.2511, 0.09529, 0.3099, 0.07074, 0.3362, 0.7123, 0.2614, 0.7398, 0.2698, 0.6905, 0.3578, 0.6704, 0.3362, 0.001299, 0.2698, 0.02882, 0.2614, 0.07074, 0.3362, 0.0506, 0.3578, 0.6788, 0.2511, 0.7123, 0.2614, 0.6704, 0.3362, 0.6458, 0.3099, 0.1568, 0.6322, 0.1864, 0.6278, 0.1883, 0.72, 0.1589, 0.7346, 0.09529, 0.3099, 0.1233, 0.28, 0.1626, 0.3027, 0.1523, 0.3429, 0.5665, 0.702, 0.5385, 0.7187, 0.5411, 0.6304, 0.5689, 0.6225, 0.07074, 0.3362, 0.09529, 0.3099, 0.1523, 0.3429, 0.1434, 0.3782, 0.6704, 0.3362, 0.6905, 0.3578, 0.6051, 0.4071, 0.5978, 0.3782, 0.0506, 0.3578, 0.07074, 0.3362, 0.1434, 0.3782, 0.136, 0.4071, 0.6458, 0.3099, 0.6704, 0.3362, 0.5978, 0.3782, 0.5888, 0.3429, 0.411, 0.7192, 0.3815, 0.7027, 0.3839, 0.6232, 0.4136, 0.6309, 0.6178, 0.28, 0.6458, 0.3099, 0.5888, 0.3429, 0.5785, 0.3027, 0.4427, 0.7294, 0.411, 0.7192, 0.4136, 0.6309, 0.4455, 0.6355, 0.5979, 0.2586, 0.6178, 0.28, 0.5785, 0.3027, 0.5712, 0.2741, 0.4753, 0.7327, 0.4427, 0.7294, 0.4455, 0.6355, 0.4782, 0.637, 0.5077, 0.7291, 0.4753, 0.7327, 0.4782, 0.637, 0.5105, 0.6353, 0.1679, 0.2817, 0.1379, 0.2643, 0.1395, 0.2625, 0.1685, 0.2793, 0.5385, 0.7187, 0.5077, 0.7291, 0.5105, 0.6353, 0.5411, 0.6304, 0.1233, 0.28, 0.1379, 0.2643, 0.1679, 0.2817, 0.1626, 0.3027, 0.1006, 0.2394, 0.1206, 0.2334, 0.1379, 0.2643, 0.1233, 0.28, 0.1006, 0.192, 0.1206, 0.1971, 0.1206, 0.2334, 0.1006, 0.2394, 0.1233, 0.1504, 0.1379, 0.1653, 0.1206, 0.1971, 0.1006, 0.192, 0.1626, 0.1257, 0.1679, 0.1464, 0.1379, 0.1653, 0.1233, 0.1504, 0.208, 0.1245, 0.2026, 0.1455, 0.1679, 0.1464, 0.1626, 0.1257, 0.2473, 0.1472, 0.2327, 0.1629, 0.2026, 0.1455, 0.208, 0.1245, 0.27, 0.1877, 0.25, 0.1938, 0.2327, 0.1629, 0.2473, 0.1472, 0.27, 0.2352, 0.25, 0.2301, 0.25, 0.1938, 0.27, 0.1877, 0.2473, 0.2768, 0.2327, 0.2619, 0.25, 0.2301, 0.27, 0.2352, 0.208, 0.3015, 0.2026, 0.2808, 0.2327, 0.2619, 0.2473, 0.2768, 0.1626, 0.3027, 0.1679, 0.2817, 0.2026, 0.2808, 0.208, 0.3015, 0.1685, 0.2793, 0.1692, 0.2767, 0.2014, 0.2759, 0.202, 0.2785, 0.202, 0.2785, 0.2014, 0.2759, 0.2292, 0.2584, 0.231, 0.2602, 0.231, 0.2602, 0.2292, 0.2584, 0.2453, 0.2289, 0.2478, 0.2295, 0.2478, 0.2295, 0.2453, 0.2289, 0.2453, 0.1952, 0.2478, 0.1945, 0.2478, 0.1945, 0.2453, 0.1952, 0.2292, 0.1665, 0.231, 0.1646, 0.231, 0.1646, 0.2292, 0.1665, 0.2014, 0.1504, 0.202, 0.1479, 0.202, 0.1479, 0.2014, 0.1504, 0.1692, 0.1512, 0.1685, 0.1487, 0.1685, 0.1487, 0.1692, 0.1512, 0.1413, 0.1688, 0.1395, 0.1669, 0.1395, 0.1669, 0.1413, 0.1688, 0.1252, 0.1983, 0.1228, 0.1977, 0.1228, 0.1977, 0.1252, 0.1983, 0.1252, 0.2319, 0.1228, 0.2327, 0.1228, 0.2327, 0.1252, 0.2319, 0.1413, 0.2606, 0.1395, 0.2625, 0.1395, 0.2625, 0.1413, 0.2606, 0.1692, 0.2767, 0.1685, 0.2793, 0.1206, 0.1971, 0.1379, 0.1653, 0.1395, 0.1669, 0.1228, 0.1977, 0.1696, 0.1529, 0.1425, 0.17, 0.1413, 0.1688, 0.1692, 0.1512, 0.2026, 0.2808, 0.1679, 0.2817, 0.1685, 0.2793, 0.202, 0.2785, 0.2009, 0.1521, 0.1696, 0.1529, 0.1692, 0.1512, 0.2014, 0.1504, 0.1379, 0.1653, 0.1679, 0.1464, 0.1685, 0.1487, 0.1395, 0.1669, 0.1679, 0.1464, 0.2026, 0.1455, 0.202, 0.1479, 0.1685, 0.1487, 0.2026, 0.1455, 0.2327, 0.1629, 0.231, 0.1646, 0.202, 0.1479, 0.1269, 0.2314, 0.1425, 0.2594, 0.1413, 0.2606, 0.1252, 0.2319, 0.1696, 0.275, 0.2009, 0.2742, 0.2014, 0.2759, 0.1692, 0.2767, 0.2437, 0.1957, 0.228, 0.1678, 0.2292, 0.1665, 0.2453, 0.1952, 0.2437, 0.2285, 0.2437, 0.1957, 0.2453, 0.1952, 0.2453, 0.2289, 0.2327, 0.1629, 0.25, 0.1938, 0.2478, 0.1945, 0.231, 0.1646])
me_cylinder_010.materials.append(mat_material)
me_cylinder_010.update()

# ---- objects
ob_cylinder_001 = bpy.data.objects.new('Cylinder.001', me_cylinder_010)

# ---- transforms, parenting, visibility, modifiers, constraints
ob_cylinder_001.location = (0.002667, 0.001464, 0.06631)
_m = ob_cylinder_001.modifiers.new('Auto Smooth', 'NODES')
_m.node_group = ng_auto_smooth
_gi = [s.identifier for s in ng_auto_smooth.interface.items_tree if s.item_type == 'SOCKET' and s.in_out == 'INPUT']
_m[_gi[1]] = 0.5236  # Angle

# ---- collection membership
col_collection.objects.link(ob_cylinder_001)

# ---- scene / render settings (as saved in the file)
scene.frame_start = 1; scene.frame_end = 250; scene.frame_set(83)
scene.render.engine = 'CYCLES'
scene.cycles.sampling_pattern = 'TABULATED_SOBOL'
scene.cycles.bake_type = 'DIFFUSE'
scene.eevee.use_gtao = True
scene.eevee.gtao_distance = 0.5
scene.view_settings.view_transform = 'Filmic'
bpy.context.view_layer.update()

# ---- added for rendering (the .blend has no active camera and no usable light): camera, sun
cam_auto = bpy.data.cameras.new('AutoCamera')
cam_auto.lens = 50.0
cam_auto.sensor_width = 36.0
cam_auto.clip_end = 1000.0
ob_auto_camera = bpy.data.objects.new('AutoCamera', cam_auto)
scene.collection.objects.link(ob_auto_camera)
ob_auto_camera.location = (1.03274, -1.23327, 0.837056)
ob_auto_camera.rotation_euler = (1.09748, -7.21219e-08, 0.694738)
scene.camera = ob_auto_camera
light_auto_sun = bpy.data.lights.new('AutoSun', 'SUN')
light_auto_sun.energy = 3.0
light_auto_sun.angle = 0.0523599
ob_auto_sun = bpy.data.objects.new('AutoSun', light_auto_sun)
scene.collection.objects.link(ob_auto_sun)
ob_auto_sun.rotation_euler = (0.872665, 0.174533, 0.523599)
bpy.context.view_layer.update()
